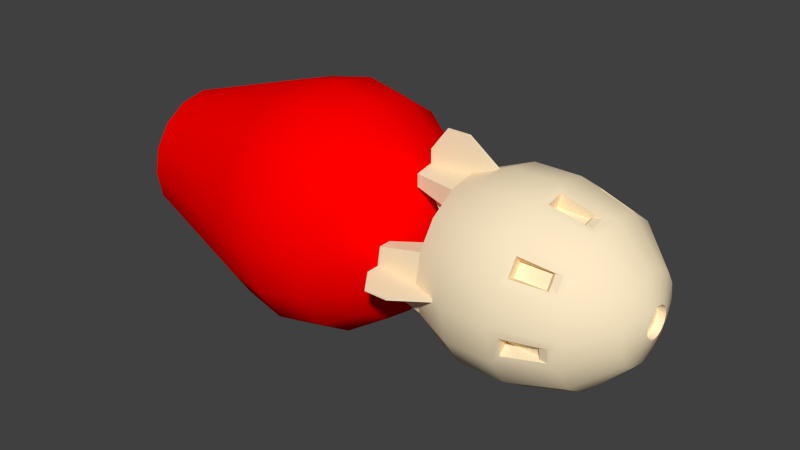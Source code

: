 # Source: rocketweak.blend  (saved by Blender 2.63.17; exported with 4.5.12 LTS)
import bpy
from mathutils import Matrix  # noqa: F401  (used for matrix-valued properties, if any)

bpy.ops.wm.read_factory_settings(use_empty=True)
scene = bpy.context.scene
scene.name = 'Scene'

# ---- collections
col_collection_1 = bpy.data.collections.new('Collection 1'); scene.collection.children.link(col_collection_1)

# ---- materials (node trees are filled in below, after node groups)
mat_vis_textures_projectiles_rocketweak_rocketweakflare = bpy.data.materials.new('vis/textures/projectiles/rocketweak/rocketweakflare')
mat_vis_textures_projectiles_rocketweak_rocketweakflare.alpha_threshold = 0.0
mat_vis_textures_projectiles_rocketweak_rocketweakflare.use_transparent_shadow = False
mat_vis_textures_projectiles_rocketweak_rocketweakflare.diffuse_color = (1.0, 0.0, 0.0, 1.0)
mat_vis_textures_projectiles_rocketweak_rocketweakflare.roughness = 0.5
mat_vis_textures_projectiles_rocketweak_rocketweakflare.specular_intensity = 1.0
mat_vis_textures_projectiles_rocketweak_rocketweakflare.line_color = (0.0, 0.0, 0.0, 1.0)
mat_vis_textures_projectiles_rocketweak_rocketweak = bpy.data.materials.new('vis/textures/projectiles/rocketweak/rocketweak')
mat_vis_textures_projectiles_rocketweak_rocketweak.alpha_threshold = 0.0
mat_vis_textures_projectiles_rocketweak_rocketweak.use_transparent_shadow = False
mat_vis_textures_projectiles_rocketweak_rocketweak.diffuse_color = (1.0, 0.8333, 0.5667, 1.0)
mat_vis_textures_projectiles_rocketweak_rocketweak.roughness = 0.5
mat_vis_textures_projectiles_rocketweak_rocketweak.specular_intensity = 1.0
mat_vis_textures_projectiles_rocketweak_rocketweak.line_color = (0.0, 0.0, 0.0, 1.0)

# ---- material node trees

# ---- world
world_world = bpy.data.worlds.new('World'); scene.world = world_world
world_world.color = (0.05088, 0.05088, 0.05088)
world_world.use_sun_shadow = False
world_world.sun_shadow_jitter_overblur = 0.0
world_world.cycles.sampling_method = 'MANUAL'
world_world.cycles.sample_map_resolution = 256

# ---- meshes
me_rocketweak_rocketweakflare = bpy.data.meshes.new('rocketweak_rocketweakflare')
me_rocketweak_rocketweakflare.from_pydata([(-0.832, -0.5512, -0.08112), (-1.133, -0.5512, -0.08112), (-1.237, -0.7273, -0.08112), (-0.832, -0.6794, -0.08112), (-0.832, -0.6794, -0.2309), (-1.237, -0.7273, -0.2309), (-1.133, -0.5512, -0.2309), (-0.832, -0.5512, -0.2309), (-0.832, -0.9608, -0.398), (-1.456, -0.9221, -0.2388), (-1.456, -0.7533, -0.2388), (-0.832, -0.6794, -0.398), (-0.832, -0.398, 0.9608), (-1.456, -0.2388, 0.9221), (-1.456, -0.2388, 0.7533), (-0.832, -0.398, 0.6794), (-0.832, 1.04, 1.401e-16), (-1.456, 0.9696, 9.475e-17), (-1.456, 0.9221, 0.2388), (-0.832, 0.9608, 0.398), (-0.832, 0.9608, -0.398), (-1.456, 0.9221, -0.2388), (-0.832, 0.398, -0.9608), (-1.456, 0.2388, -0.9221), (-1.456, 0.2388, -0.7533), (-0.832, 0.398, -0.6794), (-0.832, -0.398, -0.6794), (-1.456, -0.2388, -0.7533), (-1.456, -0.2388, -0.9221), (-0.832, -0.398, -0.9608), (-0.832, 0.6794, 0.398), (-1.456, 0.7533, 0.2388), (-1.456, 0.7533, -0.2388), (-0.832, 0.6794, -0.398), (-0.832, 0.398, 0.6794), (-1.456, 0.2388, 0.7533), (-1.456, 0.2388, 0.9221), (-0.832, 0.398, 0.9608), (-0.832, -0.6794, 0.398), (-1.456, -0.7533, 0.2388), (-1.456, -0.9221, 0.2388), (-0.832, -0.9608, 0.398), (0.4193, 1.066, -0.5601), (0.3908, 0.9276, -0.5029), (0.3908, 0.8196, -0.6645), (0.4193, 0.9253, -0.7703), (0.3806, 0.8844, -0.474), (0.3806, 0.7764, -0.6357), (0.8385, 0.8196, -0.6645), (0.7865, 0.7764, -0.6357), (0.7865, 0.8844, -0.474), (0.8385, 0.9276, -0.5029), (0.4193, 0.3575, -1.15), (0.3908, 0.3003, -1.012), (0.3908, 0.1096, -1.049), (0.4193, 0.1096, -1.199), (0.3806, 0.2902, -0.9605), (0.3806, 0.0995, -0.9985), (0.8385, 0.1096, -1.049), (0.7865, 0.0995, -0.9985), (0.7865, 0.2902, -0.9605), (0.8385, 0.3003, -1.012), (0.4193, -0.5601, -1.066), (0.3908, -0.5029, -0.9276), (0.3908, -0.6645, -0.8196), (0.4193, -0.7703, -0.9253), (0.3806, -0.474, -0.8844), (0.3806, -0.6357, -0.7764), (0.8385, -0.6645, -0.8196), (0.7865, -0.6357, -0.7764), (0.7865, -0.474, -0.8844), (0.8385, -0.5029, -0.9276), (0.4193, -1.15, -0.3575), (0.3908, -1.012, -0.3003), (0.3908, -1.049, -0.1096), (0.4193, -1.199, -0.1096), (0.3806, -0.9605, -0.2902), (0.3806, -0.9985, -0.0995), (0.8385, -1.049, -0.1096), (0.7865, -0.9985, -0.0995), (0.7865, -0.9605, -0.2902), (0.8385, -1.012, -0.3003), (0.9327, -0.8196, 0.6645), (0.8385, -0.8196, 0.6645), (0.8385, -0.9276, 0.5029), (0.9327, -0.9276, 0.5029), (0.7865, -0.7764, 0.6357), (0.3806, -0.7764, 0.6357), (0.3806, -0.8844, 0.474), (0.7865, -0.8844, 0.474), (0.4193, -0.3575, 1.15), (0.3908, -0.3003, 1.012), (0.3908, -0.1096, 1.049), (0.4193, -0.1096, 1.199), (0.3806, -0.2902, 0.9605), (0.3806, -0.0995, 0.9985), (0.8385, -0.1096, 1.049), (0.7865, -0.0995, 0.9985), (0.7865, -0.2902, 0.9605), (0.8385, -0.3003, 1.012), (0.9327, 0.6645, 0.8196), (0.8385, 0.6645, 0.8196), (0.8385, 0.5029, 0.9276), (0.9327, 0.5029, 0.9276), (0.7865, 0.6357, 0.7764), (0.3806, 0.6357, 0.7764), (0.3806, 0.474, 0.8844), (0.7865, 0.474, 0.8844), (0.4193, 1.15, 0.3575), (0.3908, 1.012, 0.3003), (0.3908, 1.049, 0.1096), (0.4193, 1.199, 0.1096), (0.3806, 0.9605, 0.2902), (0.3806, 0.9985, 0.0995), (0.8385, 1.049, 0.1096), (0.7865, 0.9985, 0.0995), (0.7865, 0.9605, 0.2902), (0.8385, 1.012, 0.3003), (1.529, 4.384e-17, -0.2039), (1.529, 0.07804, -0.1884), (1.529, 0.1442, -0.1442), (1.529, 0.1884, -0.07804), (1.529, 0.2039, 2.195e-16), (1.529, 0.1884, 0.07804), (1.529, 0.1442, 0.1442), (1.529, 0.07804, 0.1884), (1.529, 6.792e-17, 0.2039), (1.529, -0.07804, 0.1884), (1.529, -0.1442, 0.1442), (1.529, -0.1884, 0.07804), (1.529, -0.2039, 1.896e-16), (1.529, -0.1884, -0.07804), (1.529, -0.1442, -0.1442), (1.529, -0.07804, -0.1884), (-0.4722, -0.02184, -1.175), (-0.8882, -0.008736, -1.487), (-0.8882, 0.008736, -1.487), (-0.4722, 0.02184, -1.175), (-1.429, 0.02184, -1.175), (-1.2, 0.008736, -1.487), (-1.2, -0.008736, -1.487), (-1.429, -0.02184, -1.175), (-0.8882, 1.487, -0.008736), (-1.2, 1.487, -0.008736), (-1.2, 1.487, 0.008736), (-0.8882, 1.487, 0.008736), (-0.8882, -1.487, 0.008736), (-1.2, -1.487, 0.008736), (-1.2, -1.487, -0.008736), (-0.8882, -1.487, -0.008736), (-0.4722, 0.02184, 1.175), (-0.8882, 0.008736, 1.487), (-0.8882, -0.008736, 1.487), (-0.4722, -0.02184, 1.175), (-1.429, -0.02184, 1.175), (-1.2, -0.008736, 1.487), (-1.2, 0.008736, 1.487), (-1.429, 0.02184, 1.175), (-0.832, -0.2309, -0.5512), (-1.133, -0.2309, -0.5512), (-1.237, -0.2309, -0.7273), (-0.832, -0.2309, -0.6794), (-0.832, -0.08112, -0.6794), (-1.237, -0.08112, -0.7273), (-1.133, -0.08112, -0.5512), (-0.832, -0.08112, -0.5512), (-0.832, 0.2309, 0.5512), (-1.133, 0.2309, 0.5512), (-1.237, 0.2309, 0.7273), (-0.832, 0.2309, 0.6794), (-0.832, 0.08112, 0.6794), (-1.237, 0.08112, 0.7273), (-1.133, 0.08112, 0.5512), (-0.832, 0.08112, 0.5512), (-0.832, -0.08112, 0.5512), (-1.133, -0.08112, 0.5512), (-1.237, -0.08112, 0.7273), (-0.832, -0.08112, 0.6794), (-0.832, -0.2309, 0.6794), (-1.237, -0.2309, 0.7273), (-1.133, -0.2309, 0.5512), (-0.832, -0.2309, 0.5512), (-1.133, 0.2309, -0.5512), (-1.237, 0.2309, -0.7273), (-1.237, 0.08112, -0.7273), (-1.133, 0.08112, -0.5512), (-0.832, -0.5512, 0.2309), (-1.133, -0.5512, 0.2309), (-1.237, -0.7273, 0.2309), (-0.832, -0.6794, 0.2309), (-0.832, -0.6794, 0.08112), (-1.237, -0.7273, 0.08112), (-1.133, -0.5512, 0.08112), (-0.832, -0.5512, 0.08112), (-0.832, 0.5512, -0.2309), (-1.133, 0.5512, -0.2309), (-1.237, 0.7273, -0.2309), (-0.832, 0.6794, -0.2309), (-0.832, 0.6794, -0.08112), (-1.237, 0.7273, -0.08112), (-1.133, 0.5512, -0.08112), (-0.832, 0.5512, -0.08112), (-0.832, 0.5512, 0.2309), (-1.133, 0.5512, 0.2309), (-1.133, 0.5512, 0.08112), (-0.832, 0.5512, 0.08112), (-0.832, -1.04, -1.146e-16), (-1.456, -0.9696, -1.32e-16), (-0.832, -1.947e-16, 1.04), (-1.456, -1.768e-16, 0.9696), (-1.456, 2.89e-17, -0.9696), (0.9327, 0.8196, -0.6645), (0.9327, 0.9276, -0.5029), (0.9327, 0.1096, -1.049), (0.9327, 0.3003, -1.012), (0.9327, -0.5029, -0.9276), (0.9327, -0.6645, -0.8196), (0.9327, -1.049, -0.1096), (0.9327, -1.012, -0.3003), (0.4193, -1.066, 0.5601), (0.3908, -0.9276, 0.5029), (0.3908, -0.8196, 0.6645), (0.4193, -0.9253, 0.7703), (0.9327, -0.1096, 1.049), (0.9327, -0.3003, 1.012), (0.4193, 0.5601, 1.066), (0.4193, 0.7703, 0.9253), (0.3908, 0.5029, 0.9276), (0.3908, 0.6645, 0.8196), (0.9327, 1.049, 0.1096), (0.9327, 1.012, 0.3003), (1.633, -0.07804, -0.1884), (1.633, -0.1442, -0.1442), (1.633, 4.384e-17, -0.2039), (1.633, 0.07804, -0.1884), (1.633, 0.1442, -0.1442), (1.633, 0.1884, -0.07804), (1.633, 0.2039, 1.768e-16), (1.633, 0.1884, 0.07804), (1.633, 0.1442, 0.1442), (1.633, 0.07804, 0.1884), (1.633, 6.792e-17, 0.2039), (1.633, -0.07804, 0.1884), (1.633, -0.1442, 0.1442), (1.633, -0.1884, 0.07804), (1.633, -0.2039, 1.469e-16), (1.633, -0.1884, -0.07804), (-0.4722, 1.175, -0.02184), (-1.003, 0.9464, -0.02184), (-1.429, 0.9464, -0.02184), (-1.429, 1.175, -0.02184), (-0.4722, 1.175, 0.02184), (-1.429, 1.175, 0.02184), (-1.429, 0.9464, 0.02184), (-1.003, 0.9464, 0.02184), (-0.4722, -1.175, -0.02184), (-1.429, -1.175, -0.02184), (-0.4722, -1.175, 0.02184), (-1.003, -0.9464, 0.02184), (-1.429, -0.9464, 0.02184), (-1.429, -1.175, 0.02184), (-1.429, -0.9464, -0.02184), (-1.003, -0.9464, -0.02184), (-1.003, 0.02184, 0.9464), (-1.429, 0.02184, 0.9464), (-1.429, -0.02184, 0.9464), (-1.003, -0.02184, 0.9464), (-1.237, 0.7273, 0.08112), (-0.832, 0.6794, 0.08112), (-0.832, 0.6794, 0.2309), (-1.237, 0.7273, 0.2309), (-0.832, -6.729e-17, -1.04), (-1.003, -0.02184, -0.9464), (-1.429, -0.02184, -0.9464), (-1.429, 0.02184, -0.9464), (-1.003, 0.02184, -0.9464), (-0.832, 0.08112, -0.5512), (-0.832, 0.08112, -0.6794), (-0.832, 0.2309, -0.6794), (-0.832, 0.2309, -0.5512), (-0.832, -0.7354, -0.7354), (-0.832, -0.7354, 0.7354), (-0.832, 0.7354, 0.7354), (-0.832, 0.7354, -0.7354), (1.04, 0.9608, -0.398), (0.312, 1.157, -0.4791), (0.312, 1.252, 1.78e-16), (1.04, 1.04, 3.43e-16), (1.517, 0.5202, -0.2155), (1.517, 0.3982, -0.3982), (1.04, 0.7354, -0.7354), (1.517, 0.2155, -0.5202), (1.04, 0.398, -0.9608), (-0.312, 4.294e-18, -1.252), (-0.312, -0.4791, -1.157), (-0.312, -0.8854, -0.8854), (-0.312, -1.157, -0.4791), (-0.312, -1.252, -8.279e-17), (-0.312, -1.157, 0.4791), (-0.312, -0.8854, 0.8854), (-0.312, -0.4791, 1.157), (-0.312, -1.831e-16, 1.252), (-0.312, 0.4791, 1.157), (-0.312, 0.8854, 0.8854), (-0.312, 1.157, 0.4791), (-0.312, 1.252, 2.019e-16), (-0.312, 1.157, -0.4791), (-0.312, 0.8854, -0.8854), (-0.312, 0.4791, -1.157), (0.312, 0.8854, -0.8854), (0.312, 0.4791, -1.157), (0.312, 1.157, 0.4791), (0.312, 0.8854, 0.8854), (0.312, 0.4791, 1.157), (0.312, -2.884e-16, 1.252), (0.312, -0.4791, 1.157), (0.312, -0.8854, 0.8854), (0.312, -1.157, 0.4791), (0.312, -1.252, -6.019e-16), (0.312, -1.157, -0.4791), (0.312, -0.8854, -0.8854), (0.312, -0.4791, -1.157), (0.312, 3.662e-16, -1.252), (1.517, 1.503e-16, -0.5631), (1.04, 3.595e-16, -1.04), (1.517, -0.2155, -0.5202), (1.04, -0.398, -0.9608), (1.517, -0.3982, -0.3982), (1.04, -0.7354, -0.7354), (1.517, -0.5202, -0.2155), (1.04, -0.9608, -0.398), (1.517, -0.5631, 1.319e-17), (1.04, -1.04, -3.91e-16), (1.517, -0.5202, 0.2155), (1.04, -0.9608, 0.398), (1.517, -0.3982, 0.3982), (1.04, -0.7354, 0.7354), (1.517, -0.2155, 0.5202), (1.04, -0.398, 0.9608), (1.517, -3.156e-17, 0.5631), (1.04, -2.471e-16, 1.04), (1.517, 0.2155, 0.5202), (1.04, 0.398, 0.9608), (1.517, 0.3982, 0.3982), (1.04, 0.7354, 0.7354), (1.517, 0.5202, 0.2155), (1.04, 0.9608, 0.398), (1.517, 0.5631, 2.641e-16), (-5.481, -3.657e-15, -0.9413), (-3.572, -3.662e-15, -1.537), (-3.572, -0.5883, -1.42), (-5.481, -0.3602, -0.8696), (-5.481, 0.3602, -0.8696), (-3.572, 0.5883, -1.42), (-5.481, 0.6656, -0.6656), (-3.572, 1.087, -1.087), (-5.481, 0.8696, -0.3602), (-3.572, 1.42, -0.5883), (-5.481, 0.9413, -5.14e-16), (-3.572, 1.537, -4.47e-16), (-5.481, 0.8696, 0.3602), (-3.572, 1.42, 0.5883), (-5.481, 0.6656, 0.6656), (-3.572, 1.087, 1.087), (-5.481, 0.3602, 0.8696), (-3.572, 0.5883, 1.42), (-5.481, -3.657e-15, 0.9413), (-3.572, -3.662e-15, 1.537), (-5.481, -0.3602, 0.8696), (-3.572, -0.5883, 1.42), (-5.481, -0.6656, 0.6656), (-3.572, -1.087, 1.087), (-5.481, -0.8696, 0.3602), (-3.572, -1.42, 0.5883), (-5.481, -0.9413, -2.834e-16), (-3.572, -1.537, -7.048e-17), (-5.481, -0.8696, -0.3602), (-3.572, -1.42, -0.5883), (-5.481, -0.6656, -0.6656), (-3.572, -1.087, -1.087), (-2.935, -3.662e-15, -1.664), (-2.935, -0.6368, -1.537), (-2.935, 0.6368, -1.537), (-2.935, 1.177, -1.177), (-2.935, 1.537, -0.6368), (-2.935, 1.664, -4.158e-16), (-2.935, 1.537, 0.6368), (-2.935, 1.177, 1.177), (-2.935, 0.6368, 1.537), (-2.935, -3.662e-15, 1.664), (-2.935, -0.6368, 1.537), (-2.935, -1.177, 1.177), (-2.935, -1.537, 0.6368), (-2.935, -1.664, -8.219e-18), (-2.935, -1.537, -0.6368), (-2.935, -1.177, -1.177), (-2.298, -3.662e-15, -1.537), (-2.298, -0.5883, -1.42), (-2.298, 0.5883, -1.42), (-2.298, 1.087, -1.087), (-2.298, 1.42, -0.5883), (-2.298, 1.537, -3.69e-16), (-2.298, 1.42, 0.5883), (-2.298, 1.087, 1.087), (-2.298, 0.5883, 1.42), (-2.298, -3.662e-15, 1.537), (-2.298, -0.5883, 1.42), (-2.298, -1.087, 1.087), (-2.298, -1.42, 0.5883), (-2.298, -1.537, 7.505e-18), (-2.298, -1.42, -0.5883), (-2.298, -1.087, -1.087), (-1.759, -3.662e-15, -1.177), (-1.759, -0.4503, -1.087), (-1.759, 0.4503, -1.087), (-1.759, 0.832, -0.832), (-1.759, 1.087, -0.4503), (-1.759, 1.177, -3.139e-16), (-1.759, 1.087, 0.4503), (-1.759, 0.832, 0.832), (-1.759, 0.4503, 1.087), (-1.759, -3.662e-15, 1.177), (-1.759, -0.4503, 1.087), (-1.759, -0.832, 0.832), (-1.759, -1.087, 0.4503), (-1.759, -1.177, -2.57e-17), (-1.759, -1.087, -0.4503), (-1.759, -0.832, -0.832), (-1.398, -3.662e-15, -0.6368), (-1.398, -0.2437, -0.5883), (-1.398, 0.2437, -0.5883), (-1.398, 0.4503, -0.4503), (-1.398, 0.5883, -0.2437), (-1.398, 0.6368, -2.587e-16), (-1.398, 0.5883, 0.2437), (-1.398, 0.4503, 0.4503), (-1.398, 0.2437, 0.5883), (-1.398, -3.662e-15, 0.6368), (-1.398, -0.2437, 0.5883), (-1.398, -0.4503, 0.4503), (-1.398, -0.5883, 0.2437), (-1.398, -0.6368, -1.028e-16), (-1.398, -0.5883, -0.2437), (-1.398, -0.4503, -0.4503), (-1.271, -3.662e-15, -2.12e-16), (-1.859, 3.622e-17, -0.4457), (-2.112, 3.622e-17, -0.8236), (-2.112, 0.3152, -0.7609), (-1.859, 0.1706, -0.4118), (-1.77, 3.622e-17, -3.348e-16), (-1.859, -0.1706, -0.4118), (-2.112, -0.3152, -0.7609), (-1.859, -0.3152, -0.3152), (-2.112, -0.5824, -0.5824), (-1.859, -0.4118, -0.1706), (-2.112, -0.7609, -0.3152), (-1.859, -0.4457, -3.676e-16), (-2.112, -0.8236, -4.062e-16), (-1.859, -0.4118, 0.1706), (-2.112, -0.7609, 0.3152), (-1.859, -0.3152, 0.3152), (-2.112, -0.5824, 0.5824), (-1.859, -0.1706, 0.4118), (-2.112, -0.3152, 0.7609), (-1.859, 3.622e-17, 0.4457), (-2.112, 3.622e-17, 0.8236), (-1.859, 0.1706, 0.4118), (-2.112, 0.3152, 0.7609), (-1.859, 0.3152, 0.3152), (-2.112, 0.5824, 0.5824), (-1.859, 0.4118, 0.1706), (-2.112, 0.7609, 0.3152), (-1.859, 0.4457, -2.584e-16), (-2.112, 0.8236, -2.044e-16), (-1.859, 0.4118, -0.1706), (-2.112, 0.7609, -0.3152), (-1.859, 0.3152, -0.3152), (-2.112, 0.5824, -0.5824), (-2.489, 3.622e-17, -1.076), (-2.489, 0.4118, -0.9942), (-2.489, -0.4118, -0.9942), (-2.489, -0.7609, -0.7609), (-2.489, -0.9942, -0.4118), (-2.489, -1.076, -4.448e-16), (-2.489, -0.9942, 0.4118), (-2.489, -0.7609, 0.7609), (-2.489, -0.4118, 0.9942), (-2.489, 3.622e-17, 1.076), (-2.489, 0.4118, 0.9942), (-2.489, 0.7609, 0.7609), (-2.489, 0.9942, 0.4118), (-2.489, 1.076, -1.812e-16), (-2.489, 0.9942, -0.4118), (-2.489, 0.7609, -0.7609), (-2.935, 3.622e-17, -1.165), (-2.935, 0.4457, -1.076), (-2.935, -0.4457, -1.076), (-2.935, -0.8236, -0.8236), (-2.935, -1.076, -0.4457), (-2.935, -1.165, -4.775e-16), (-2.935, -1.076, 0.4457), (-2.935, -0.8236, 0.8236), (-2.935, -0.4457, 1.076), (-2.935, 3.622e-17, 1.165), (-2.935, 0.4457, 1.076), (-2.935, 0.8236, 0.8236), (-2.935, 1.076, 0.4457), (-2.935, 1.165, -1.922e-16), (-2.935, 1.076, -0.4457), (-2.935, 0.8236, -0.8236), (-3.381, 3.622e-17, -1.076), (-3.381, 0.4118, -0.9942), (-3.381, -0.4118, -0.9942), (-3.381, -0.7609, -0.7609), (-3.381, -0.9942, -0.4118), (-3.381, -1.076, -4.994e-16), (-3.381, -0.9942, 0.4118), (-3.381, -0.7609, 0.7609), (-3.381, -0.4118, 0.9942), (-3.381, 3.622e-17, 1.076), (-3.381, 0.4118, 0.9942), (-3.381, 0.7609, 0.7609), (-3.381, 0.9942, 0.4118), (-3.381, 1.076, -2.358e-16), (-3.381, 0.9942, -0.4118), (-3.381, 0.7609, -0.7609), (-3.759, 3.622e-17, -0.8236), (-3.759, 0.3152, -0.7609), (-3.759, -0.3152, -0.7609), (-3.759, -0.5824, -0.5824), (-3.759, -0.7609, -0.3152), (-3.759, -0.8236, -5.07e-16), (-3.759, -0.7609, 0.3152), (-3.759, -0.5824, 0.5824), (-3.759, -0.3152, 0.7609), (-3.759, 3.622e-17, 0.8236), (-3.759, 0.3152, 0.7609), (-3.759, 0.5824, 0.5824), (-3.759, 0.7609, 0.3152), (-3.759, 0.8236, -3.053e-16), (-3.759, 0.7609, -0.3152), (-3.759, 0.5824, -0.5824), (-4.011, 3.622e-17, -0.4457), (-4.011, 0.1706, -0.4118), (-4.011, -0.1706, -0.4118), (-4.011, -0.3152, -0.3152), (-4.011, -0.4118, -0.1706), (-4.011, -0.4457, -4.994e-16), (-4.011, -0.4118, 0.1706), (-4.011, -0.3152, 0.3152), (-4.011, -0.1706, 0.4118), (-4.011, 3.622e-17, 0.4457), (-4.011, 0.1706, 0.4118), (-4.011, 0.3152, 0.3152), (-4.011, 0.4118, 0.1706), (-4.011, 0.4457, -3.902e-16), (-4.011, 0.4118, -0.1706), (-4.011, 0.3152, -0.3152), (-4.1, 3.622e-17, -4.775e-16)], [], [(0, 1, 2, 3), (4, 5, 6, 7), (8, 9, 10, 11), (12, 13, 14, 15), (16, 17, 18, 19), (20, 21, 17, 16), (22, 23, 24, 25), (26, 27, 28, 29), (30, 31, 32, 33), (34, 35, 36, 37), (38, 39, 40, 41), (42, 43, 44, 45), (43, 46, 47, 44), (48, 49, 50, 51), (52, 53, 54, 55), (53, 56, 57, 54), (58, 59, 60, 61), (62, 63, 64, 65), (63, 66, 67, 64), (68, 69, 70, 71), (72, 73, 74, 75), (73, 76, 77, 74), (78, 79, 80, 81), (82, 83, 84, 85), (86, 87, 88, 89), (90, 91, 92, 93), (91, 94, 95, 92), (96, 97, 98, 99), (100, 101, 102, 103), (104, 105, 106, 107), (108, 109, 110, 111), (109, 112, 113, 110), (114, 115, 116, 117), (134, 135, 136, 137), (138, 139, 140, 141), (142, 143, 144, 145), (146, 147, 148, 149), (150, 151, 152, 153), (154, 155, 156, 157), (158, 159, 160, 161), (162, 163, 164, 165), (166, 167, 168, 169), (170, 171, 172, 173), (174, 175, 176, 177), (178, 179, 180, 181), (182, 183, 184, 185), (186, 187, 188, 189), (190, 191, 192, 193), (194, 195, 196, 197), (198, 199, 200, 201), (202, 203, 204, 205), (6, 5, 2, 1), (206, 207, 9, 8), (41, 40, 207, 206), (208, 209, 13, 12), (37, 36, 209, 208), (19, 18, 31, 30), (33, 32, 21, 20), (15, 14, 35, 34), (11, 10, 39, 38), (211, 48, 51, 212), (49, 47, 46, 50), (213, 58, 61, 214), (59, 57, 56, 60), (215, 71, 62), (65, 68, 216), (62, 71, 63), (64, 68, 65), (64, 67, 69, 68), (71, 70, 66, 63), (217, 78, 81, 218), (79, 77, 76, 80), (219, 220, 221, 222), (220, 88, 87, 221), (83, 86, 89, 84), (223, 96, 99, 224), (97, 95, 94, 98), (103, 102, 225), (226, 101, 100), (225, 102, 227), (228, 101, 226), (228, 105, 104, 101), (102, 107, 106, 227), (229, 114, 117, 230), (115, 113, 112, 116), (231, 133, 132, 232), (233, 118, 133, 231), (234, 119, 118, 233), (235, 120, 119, 234), (236, 121, 120, 235), (237, 122, 121, 236), (238, 123, 122, 237), (239, 124, 123, 238), (240, 125, 124, 239), (241, 126, 125, 240), (242, 127, 126, 241), (243, 128, 127, 242), (244, 129, 128, 243), (245, 130, 129, 244), (246, 131, 130, 245), (232, 132, 131, 246), (135, 140, 139, 136), (247, 248, 249, 250), (251, 145, 144, 252), (250, 143, 142, 247), (252, 253, 254, 251), (255, 149, 148, 256), (257, 258, 259, 260), (256, 261, 262, 255), (260, 147, 146, 257), (150, 263, 264, 157), (153, 152, 155, 154), (157, 156, 151, 150), (154, 265, 266, 153), (172, 171, 168, 167), (180, 179, 176, 175), (192, 191, 188, 187), (200, 199, 196, 195), (205, 204, 267, 268), (269, 270, 203, 202), (1, 0, 7, 6), (271, 210, 23, 22), (29, 28, 210, 271), (25, 24, 27, 26), (212, 51, 42), (45, 48, 211), (42, 51, 43), (44, 48, 45), (44, 47, 49, 48), (51, 50, 46, 43), (214, 61, 52), (55, 58, 213), (52, 61, 53), (54, 58, 55), (54, 57, 59, 58), (61, 60, 56, 53), (216, 68, 71, 215), (69, 67, 66, 70), (218, 81, 72), (75, 78, 217), (72, 81, 73), (74, 78, 75), (74, 77, 79, 78), (81, 80, 76, 73), (85, 84, 219), (222, 83, 82), (219, 84, 220), (221, 83, 222), (221, 87, 86, 83), (84, 89, 88, 220), (224, 99, 90), (93, 96, 223), (90, 99, 91), (92, 96, 93), (92, 95, 97, 96), (99, 98, 94, 91), (225, 227, 228, 226), (227, 106, 105, 228), (101, 104, 107, 102), (230, 117, 108), (111, 114, 229), (108, 117, 109), (110, 114, 111), (110, 113, 115, 114), (117, 116, 112, 109), (137, 136, 139, 138), (134, 272, 273, 141), (138, 274, 275, 137), (141, 140, 135, 134), (247, 142, 145, 251), (253, 252, 250, 249), (257, 146, 149, 255), (256, 148, 147, 260), (265, 154, 157, 264), (151, 156, 155, 152), (164, 163, 160, 159), (173, 172, 167, 166), (181, 180, 175, 174), (276, 185, 184, 277), (278, 183, 182, 279), (193, 192, 187, 186), (203, 270, 267, 204), (274, 138, 141, 273), (252, 144, 143, 250), (261, 256, 260, 259), (165, 164, 159, 158), (279, 182, 185, 276), (201, 200, 195, 194), (284, 285, 286, 287), (284, 212, 42, 285), (284, 288, 289, 290), (290, 211, 212, 284), (290, 289, 291, 292), (271, 293, 294, 29), (29, 294, 295, 280), (280, 295, 296, 8), (8, 296, 297, 206), (206, 297, 298, 41), (41, 298, 299, 281), (281, 299, 300, 12), (12, 300, 301, 208), (208, 301, 302, 37), (37, 302, 303, 282), (282, 303, 304, 19), (19, 304, 305, 16), (16, 305, 306, 20), (20, 306, 307, 283), (283, 307, 308, 22), (22, 308, 293, 271), (308, 307, 309, 310), (309, 45, 211, 290), (307, 306, 285, 309), (285, 42, 45, 309), (306, 305, 286, 285), (305, 304, 311, 286), (304, 303, 312, 311), (303, 302, 313, 312), (302, 301, 314, 313), (301, 300, 315, 314), (300, 299, 316, 315), (299, 298, 317, 316), (298, 297, 318, 317), (297, 296, 319, 318), (296, 295, 320, 319), (295, 294, 321, 320), (294, 293, 322, 321), (292, 310, 309, 290), (292, 214, 52, 310), (292, 291, 323, 324), (324, 213, 214, 292), (324, 323, 325, 326), (322, 55, 213, 324), (310, 322, 293, 308), (310, 52, 55, 322), (326, 321, 322, 324), (326, 215, 62, 321), (326, 325, 327, 328), (328, 216, 215, 326), (328, 327, 329, 330), (320, 65, 216, 328), (321, 62, 65, 320), (330, 319, 320, 328), (330, 218, 72, 319), (330, 329, 331, 332), (332, 217, 218, 330), (332, 331, 333, 334), (318, 75, 217, 332), (319, 72, 75, 318), (334, 317, 318, 332), (334, 85, 219, 317), (334, 333, 335, 336), (336, 82, 85, 334), (336, 335, 337, 338), (316, 222, 82, 336), (317, 219, 222, 316), (338, 315, 316, 336), (338, 224, 90, 315), (338, 337, 339, 340), (340, 223, 224, 338), (340, 339, 341, 342), (314, 93, 223, 340), (315, 90, 93, 314), (342, 313, 314, 340), (342, 103, 225, 313), (342, 341, 343, 344), (344, 100, 103, 342), (344, 343, 345, 346), (312, 226, 100, 344), (313, 225, 226, 312), (346, 311, 312, 344), (346, 230, 108, 311), (346, 345, 347, 287), (287, 229, 230, 346), (287, 347, 288, 284), (286, 111, 229, 287), (311, 108, 111, 286), (323, 291, 234, 233), (291, 289, 235, 234), (289, 288, 236, 235), (288, 347, 237, 236), (347, 345, 238, 237), (345, 343, 239, 238), (343, 341, 240, 239), (341, 339, 241, 240), (339, 337, 242, 241), (337, 335, 243, 242), (335, 333, 244, 243), (333, 331, 245, 244), (331, 329, 246, 245), (329, 327, 232, 246), (327, 325, 231, 232), (233, 231, 325, 323), (38, 15, 34), (38, 34, 30), (11, 38, 30), (11, 30, 33), (26, 11, 33), (26, 33, 25), (25, 33, 20), (25, 20, 283), (22, 25, 283), (34, 37, 282), (34, 282, 19), (30, 34, 19), (281, 12, 15), (41, 281, 15), (41, 15, 38), (280, 8, 11), (280, 11, 26), (280, 26, 29), (13, 209, 36), (14, 13, 36), (14, 36, 35), (32, 31, 18), (32, 18, 17), (32, 17, 21), (207, 40, 39), (207, 39, 10), (9, 207, 10), (28, 27, 24), (28, 24, 23), (210, 28, 23), (125, 126, 127), (125, 127, 128), (124, 125, 128), (124, 128, 129), (123, 124, 129), (123, 129, 130), (122, 123, 130), (121, 122, 130), (121, 130, 131), (121, 131, 132), (120, 121, 132), (120, 132, 133), (119, 120, 133), (119, 133, 118), (348, 349, 350, 351), (349, 348, 352, 353), (354, 355, 353, 352), (356, 357, 355, 354), (358, 359, 357, 356), (360, 361, 359, 358), (362, 363, 361, 360), (364, 365, 363, 362), (366, 367, 365, 364), (368, 369, 367, 366), (370, 371, 369, 368), (372, 373, 371, 370), (374, 375, 373, 372), (376, 377, 375, 374), (378, 379, 377, 376), (351, 350, 379, 378), (349, 380, 381, 350), (353, 382, 380, 349), (355, 383, 382, 353), (357, 384, 383, 355), (359, 385, 384, 357), (361, 386, 385, 359), (363, 387, 386, 361), (365, 388, 387, 363), (367, 389, 388, 365), (369, 390, 389, 367), (371, 391, 390, 369), (373, 392, 391, 371), (375, 393, 392, 373), (377, 394, 393, 375), (379, 395, 394, 377), (350, 381, 395, 379), (380, 396, 397, 381), (382, 398, 396, 380), (383, 399, 398, 382), (384, 400, 399, 383), (385, 401, 400, 384), (386, 402, 401, 385), (387, 403, 402, 386), (388, 404, 403, 387), (389, 405, 404, 388), (390, 406, 405, 389), (391, 407, 406, 390), (392, 408, 407, 391), (393, 409, 408, 392), (394, 410, 409, 393), (395, 411, 410, 394), (381, 397, 411, 395), (396, 412, 413, 397), (398, 414, 412, 396), (399, 415, 414, 398), (400, 416, 415, 399), (401, 417, 416, 400), (402, 418, 417, 401), (403, 419, 418, 402), (404, 420, 419, 403), (405, 421, 420, 404), (406, 422, 421, 405), (407, 423, 422, 406), (408, 424, 423, 407), (409, 425, 424, 408), (410, 426, 425, 409), (411, 427, 426, 410), (397, 413, 427, 411), (412, 428, 429, 413), (414, 430, 428, 412), (415, 431, 430, 414), (416, 432, 431, 415), (417, 433, 432, 416), (418, 434, 433, 417), (419, 435, 434, 418), (420, 436, 435, 419), (421, 437, 436, 420), (422, 438, 437, 421), (423, 439, 438, 422), (424, 440, 439, 423), (425, 441, 440, 424), (426, 442, 441, 425), (427, 443, 442, 426), (413, 429, 443, 427), (428, 444, 429), (430, 444, 428), (431, 444, 430), (432, 444, 431), (433, 444, 432), (434, 444, 433), (435, 444, 434), (436, 444, 435), (437, 444, 436), (438, 444, 437), (439, 444, 438), (440, 444, 439), (441, 444, 440), (442, 444, 441), (443, 444, 442), (429, 444, 443), (445, 446, 447, 448), (445, 449, 450), (450, 451, 446, 445), (450, 449, 452), (452, 453, 451, 450), (452, 449, 454), (454, 455, 453, 452), (454, 449, 456), (456, 457, 455, 454), (456, 449, 458), (458, 459, 457, 456), (458, 449, 460), (460, 461, 459, 458), (460, 449, 462), (462, 463, 461, 460), (462, 449, 464), (464, 465, 463, 462), (464, 449, 466), (466, 467, 465, 464), (466, 449, 468), (468, 469, 467, 466), (468, 449, 470), (470, 471, 469, 468), (470, 449, 472), (472, 473, 471, 470), (472, 449, 474), (474, 475, 473, 472), (474, 449, 476), (476, 477, 475, 474), (476, 449, 448), (448, 447, 477, 476), (448, 449, 445), (446, 478, 479, 447), (451, 480, 478, 446), (453, 481, 480, 451), (455, 482, 481, 453), (457, 483, 482, 455), (459, 484, 483, 457), (461, 485, 484, 459), (463, 486, 485, 461), (465, 487, 486, 463), (467, 488, 487, 465), (469, 489, 488, 467), (471, 490, 489, 469), (473, 491, 490, 471), (475, 492, 491, 473), (477, 493, 492, 475), (447, 479, 493, 477), (478, 494, 495, 479), (480, 496, 494, 478), (481, 497, 496, 480), (482, 498, 497, 481), (483, 499, 498, 482), (484, 500, 499, 483), (485, 501, 500, 484), (486, 502, 501, 485), (487, 503, 502, 486), (488, 504, 503, 487), (489, 505, 504, 488), (490, 506, 505, 489), (491, 507, 506, 490), (492, 508, 507, 491), (493, 509, 508, 492), (479, 495, 509, 493), (494, 510, 511, 495), (496, 512, 510, 494), (497, 513, 512, 496), (498, 514, 513, 497), (499, 515, 514, 498), (500, 516, 515, 499), (501, 517, 516, 500), (502, 518, 517, 501), (503, 519, 518, 502), (504, 520, 519, 503), (505, 521, 520, 504), (506, 522, 521, 505), (507, 523, 522, 506), (508, 524, 523, 507), (509, 525, 524, 508), (495, 511, 525, 509), (510, 526, 527, 511), (512, 528, 526, 510), (513, 529, 528, 512), (514, 530, 529, 513), (515, 531, 530, 514), (516, 532, 531, 515), (517, 533, 532, 516), (518, 534, 533, 517), (519, 535, 534, 518), (520, 536, 535, 519), (521, 537, 536, 520), (522, 538, 537, 521), (523, 539, 538, 522), (524, 540, 539, 523), (525, 541, 540, 524), (511, 527, 541, 525), (526, 542, 543, 527), (528, 544, 542, 526), (529, 545, 544, 528), (530, 546, 545, 529), (531, 547, 546, 530), (532, 548, 547, 531), (533, 549, 548, 532), (534, 550, 549, 533), (535, 551, 550, 534), (536, 552, 551, 535), (537, 553, 552, 536), (538, 554, 553, 537), (539, 555, 554, 538), (540, 556, 555, 539), (541, 557, 556, 540), (527, 543, 557, 541), (542, 558, 543), (544, 558, 542), (545, 558, 544), (546, 558, 545), (547, 558, 546), (548, 558, 547), (549, 558, 548), (550, 558, 549), (551, 558, 550), (552, 558, 551), (553, 558, 552), (554, 558, 553), (555, 558, 554), (556, 558, 555), (557, 558, 556), (543, 558, 557)])
me_rocketweak_rocketweakflare.polygons.foreach_set('use_smooth', [True] * 560)
me_rocketweak_rocketweakflare.polygons.foreach_set('material_index', [1, 1, 1, 1, 1, 1, 1, 1, 1, 1, 1, 1, 1, 1, 1, 1, 1, 1, 1, 1, 1, 1, 1, 1, 1, 1, 1, 1, 1, 1, 1, 1, 1, 1, 1, 1, 1, 1, 1, 1, 1, 1, 1, 1, 1, 1, 1, 1, 1, 1, 1, 1, 1, 1, 1, 1, 1, 1, 1, 1, 1, 1, 1, 1, 1, 1, 1, 1, 1, 1, 1, 1, 1, 1, 1, 1, 1, 1, 1, 1, 1, 1, 1, 1, 1, 1, 1, 1, 1, 1, 1, 1, 1, 1, 1, 1, 1, 1, 1, 1, 1, 1, 1, 1, 1, 1, 1, 1, 1, 1, 1, 1, 1, 1, 1, 1, 1, 1, 1, 1, 1, 1, 1, 1, 1, 1, 1, 1, 1, 1, 1, 1, 1, 1, 1, 1, 1, 1, 1, 1, 1, 1, 1, 1, 1, 1, 1, 1, 1, 1, 1, 1, 1, 1, 1, 1, 1, 1, 1, 1, 1, 1, 1, 1, 1, 1, 1, 1, 1, 1, 1, 1, 1, 1, 1, 1, 1, 1, 1, 1, 1, 1, 1, 1, 1, 1, 1, 1, 1, 1, 1, 1, 1, 1, 1, 1, 1, 1, 1, 1, 1, 1, 1, 1, 1, 1, 1, 1, 1, 1, 1, 1, 1, 1, 1, 1, 1, 1, 1, 1, 1, 1, 1, 1, 1, 1, 1, 1, 1, 1, 1, 1, 1, 1, 1, 1, 1, 1, 1, 1, 1, 1, 1, 1, 1, 1, 1, 1, 1, 1, 1, 1, 1, 1, 1, 1, 1, 1, 1, 1, 1, 1, 1, 1, 1, 1, 1, 1, 1, 1, 1, 1, 1, 1, 1, 1, 1, 1, 1, 1, 1, 1, 1, 1, 1, 1, 1, 1, 1, 1, 1, 1, 1, 1, 1, 1, 1, 1, 1, 1, 1, 1, 1, 1, 1, 1, 1, 1, 1, 1, 1, 1, 1, 1, 1, 1, 1, 1, 1, 1, 1, 1, 1, 1, 1, 1, 1, 1, 1, 1, 1, 1, 1, 1, 1, 1, 0, 0, 0, 0, 0, 0, 0, 0, 0, 0, 0, 0, 0, 0, 0, 0, 0, 0, 0, 0, 0, 0, 0, 0, 0, 0, 0, 0, 0, 0, 0, 0, 0, 0, 0, 0, 0, 0, 0, 0, 0, 0, 0, 0, 0, 0, 0, 0, 0, 0, 0, 0, 0, 0, 0, 0, 0, 0, 0, 0, 0, 0, 0, 0, 0, 0, 0, 0, 0, 0, 0, 0, 0, 0, 0, 0, 0, 0, 0, 0, 0, 0, 0, 0, 0, 0, 0, 0, 0, 0, 0, 0, 0, 0, 0, 0, 0, 0, 0, 0, 0, 0, 0, 0, 0, 0, 0, 0, 0, 0, 0, 0, 0, 0, 0, 0, 0, 0, 0, 0, 0, 0, 0, 0, 0, 0, 0, 0, 0, 0, 0, 0, 0, 0, 0, 0, 0, 0, 0, 0, 0, 0, 0, 0, 0, 0, 0, 0, 0, 0, 0, 0, 0, 0, 0, 0, 0, 0, 0, 0, 0, 0, 0, 0, 0, 0, 0, 0, 0, 0, 0, 0, 0, 0, 0, 0, 0, 0, 0, 0, 0, 0, 0, 0, 0, 0, 0, 0, 0, 0, 0, 0, 0, 0, 0, 0, 0, 0, 0, 0, 0, 0, 0, 0, 0, 0, 0, 0, 0, 0, 0, 0, 0, 0, 0, 0, 0, 0, 0, 0, 0, 0, 0, 0])
_k = set([(0, 1), (0, 3), (0, 7), (1, 2), (1, 6), (2, 3), (2, 5), (4, 5), (4, 7), (5, 6), (6, 7), (8, 9), (8, 11), (8, 206), (8, 280), (9, 10), (9, 207), (10, 11), (10, 39), (11, 38), (12, 13), (12, 15), (12, 208), (12, 281), (13, 14), (13, 209), (14, 15), (14, 35), (15, 34), (16, 19), (16, 20), (17, 18), (17, 21), (18, 19), (18, 31), (19, 30), (19, 282), (20, 21), (20, 33), (20, 283), (21, 32), (22, 23), (22, 25), (22, 271), (22, 283), (23, 24), (23, 210), (24, 25), (24, 27), (25, 26), (26, 27), (26, 29), (27, 28), (28, 29), (28, 210), (29, 271), (29, 280), (30, 31), (30, 33), (31, 32), (32, 33), (34, 35), (34, 37), (35, 36), (36, 37), (36, 209), (37, 208), (37, 282), (38, 39), (38, 41), (39, 40), (40, 41), (40, 207), (41, 206), (41, 281), (42, 43), (42, 45), (42, 212), (43, 46), (44, 45), (44, 47), (45, 211), (46, 47), (46, 50), (47, 49), (48, 49), (48, 51), (48, 211), (49, 50), (50, 51), (51, 212), (52, 53), (52, 55), (52, 214), (53, 56), (54, 55), (54, 57), (55, 213), (56, 57), (56, 60), (57, 59), (58, 59), (58, 61), (58, 213), (59, 60), (60, 61), (61, 214), (62, 63), (62, 65), (62, 215), (63, 66), (64, 65), (64, 67), (65, 216), (66, 67), (66, 70), (67, 69), (68, 69), (68, 71), (68, 216), (69, 70), (70, 71), (71, 215), (72, 73), (72, 75), (72, 218), (73, 76), (74, 75), (74, 77), (75, 217), (76, 77), (76, 80), (77, 79), (78, 79), (78, 81), (78, 217), (79, 80), (80, 81), (81, 218), (82, 83), (82, 85), (82, 222), (83, 84), (83, 86), (84, 85), (84, 89), (85, 219), (86, 87), (86, 89), (87, 88), (87, 221), (88, 89), (88, 220), (90, 91), (90, 93), (90, 224), (91, 94), (92, 93), (92, 95), (93, 223), (94, 95), (94, 98), (95, 97), (96, 97), (96, 99), (96, 223), (97, 98), (98, 99), (99, 224), (100, 101), (100, 103), (100, 226), (101, 102), (101, 104), (102, 103), (102, 107), (103, 225), (104, 105), (104, 107), (105, 106), (105, 228), (106, 107), (106, 227), (108, 109), (108, 111), (108, 230), (109, 112), (110, 111), (110, 113), (111, 229), (112, 113), (112, 116), (113, 115), (114, 115), (114, 117), (114, 229), (115, 116), (116, 117), (117, 230), (118, 119), (118, 133), (119, 120), (120, 121), (121, 122), (122, 123), (123, 124), (124, 125), (125, 126), (126, 127), (127, 128), (128, 129), (129, 130), (130, 131), (131, 132), (132, 133), (134, 135), (134, 137), (134, 272), (135, 136), (135, 140), (136, 137), (136, 139), (137, 275), (138, 139), (138, 141), (138, 274), (139, 140), (140, 141), (141, 273), (142, 143), (142, 145), (142, 247), (143, 144), (143, 250), (144, 145), (144, 252), (145, 251), (146, 147), (146, 149), (146, 257), (147, 148), (147, 260), (148, 149), (148, 256), (149, 255), (150, 151), (150, 153), (150, 263), (151, 152), (151, 156), (152, 153), (152, 155), (153, 266), (154, 155), (154, 157), (154, 265), (155, 156), (156, 157), (157, 264), (158, 159), (158, 161), (158, 165), (159, 160), (159, 164), (160, 161), (160, 163), (162, 163), (162, 165), (163, 164), (164, 165), (166, 167), (166, 169), (166, 173), (167, 168), (167, 172), (168, 169), (168, 171), (170, 171), (170, 173), (171, 172), (172, 173), (174, 175), (174, 177), (174, 181), (175, 176), (175, 180), (176, 177), (176, 179), (178, 179), (178, 181), (179, 180), (180, 181), (182, 183), (182, 185), (182, 279), (183, 184), (183, 278), (184, 185), (184, 277), (185, 276), (186, 187), (186, 189), (186, 193), (187, 188), (187, 192), (188, 189), (188, 191), (190, 191), (190, 193), (191, 192), (192, 193), (194, 195), (194, 197), (194, 201), (195, 196), (195, 200), (196, 197), (196, 199), (198, 199), (198, 201), (199, 200), (200, 201), (202, 203), (202, 205), (202, 269), (203, 204), (203, 270), (204, 205), (204, 267), (205, 268), (211, 212), (213, 214), (215, 216), (217, 218), (219, 220), (219, 222), (221, 222), (223, 224), (225, 226), (225, 227), (226, 228), (229, 230), (231, 232), (231, 233), (232, 246), (233, 234), (234, 235), (235, 236), (236, 237), (237, 238), (238, 239), (239, 240), (240, 241), (241, 242), (242, 243), (243, 244), (244, 245), (245, 246), (247, 248), (247, 251), (248, 249), (249, 250), (249, 253), (250, 252), (251, 254), (252, 253), (253, 254), (255, 257), (255, 262), (256, 260), (256, 261), (257, 258), (258, 259), (259, 260), (259, 261), (261, 262), (263, 264), (264, 265), (265, 266), (267, 268), (267, 270), (269, 270), (272, 273), (273, 274), (274, 275), (276, 277), (276, 279), (278, 279), (348, 351), (348, 352), (351, 378), (352, 354), (354, 356), (356, 358), (358, 360), (360, 362), (362, 364), (364, 366), (366, 368), (368, 370), (370, 372), (372, 374), (374, 376), (376, 378)])
me_rocketweak_rocketweakflare.attributes.new('sharp_edge', 'BOOLEAN', 'EDGE').data.foreach_set('value', [ (min(e.vertices), max(e.vertices)) in _k for e in me_rocketweak_rocketweakflare.edges])
_uv = me_rocketweak_rocketweakflare.uv_layers.new(name='UVMap')
_uv.uv.foreach_set('vector', [2.955, -0.7818, 2.891, -0.7818, 2.868, -0.7438, 2.955, -0.7541, 2.955, -0.8419, 2.868, -0.8522, 2.891, -0.8142, 2.955, -0.8142, 2.998, -0.6724, 2.859, -0.6808, 2.859, -0.7173, 2.998, -0.7332, 2.998, -0.6724, 2.859, -0.6808, 2.859, -0.7173, 2.998, -0.7332, 2.972, -0.5885, 2.843, -0.6305, 2.859, -0.6808, 2.998, -0.6724, 2.943, -0.5057, 2.826, -0.5808, 2.843, -0.6305, 2.972, -0.5885, 2.998, -0.6724, 2.859, -0.6808, 2.859, -0.7173, 2.998, -0.7332, 2.908, -0.4566, 2.805, -0.5513, 2.826, -0.5808, 2.943, -0.5057, 2.764, -0.3624, 2.718, -0.4948, 2.805, -0.5513, 2.908, -0.4566, 2.908, -0.4566, 2.805, -0.5513, 2.826, -0.5808, 2.943, -0.5057, 2.908, -0.4566, 2.805, -0.5513, 2.826, -0.5808, 2.943, -0.5057, 2.497, -0.00916, 2.503, -0.04162, 2.545, -0.04144, 2.551, -0.00892, 2.503, -0.04162, 2.504, -0.05285, 2.544, -0.05269, 2.545, -0.04144, 2.53, -0.1773, 2.546, -0.1773, 2.546, -0.1353, 2.53, -0.1353, 2.552, -0.009021, 2.545, -0.04151, 2.503, -0.04152, 2.497, -0.009031, 2.545, -0.04151, 2.544, -0.05275, 2.504, -0.05277, 2.503, -0.04152, 2.53, -0.1773, 2.546, -0.1773, 2.546, -0.1354, 2.53, -0.1354, 2.497, -0.009055, 2.503, -0.04154, 2.545, -0.0415, 2.552, -0.009007, 2.503, -0.04154, 2.504, -0.05277, 2.544, -0.05275, 2.545, -0.0415, 2.53, -0.1773, 2.546, -0.1773, 2.546, -0.1354, 2.53, -0.1354, 2.552, -0.009107, 2.545, -0.04158, 2.503, -0.04147, 2.497, -0.008964, 2.545, -0.04158, 2.544, -0.05281, 2.504, -0.05272, 2.503, -0.04147, 2.53, -0.1774, 2.546, -0.1774, 2.546, -0.1354, 2.53, -0.1354, 2.51, -0.1773, 2.53, -0.1773, 2.53, -0.1353, 2.51, -0.1353, 2.546, -0.1773, 2.634, -0.1774, 2.634, -0.1354, 2.546, -0.1353, 2.497, -0.009055, 2.503, -0.04154, 2.545, -0.0415, 2.552, -0.009007, 2.503, -0.04154, 2.504, -0.05277, 2.544, -0.05275, 2.545, -0.0415, 2.53, -0.1354, 2.546, -0.1354, 2.546, -0.1773, 2.53, -0.1773, 2.51, -0.1354, 2.53, -0.1354, 2.53, -0.1773, 2.51, -0.1773, 2.546, -0.1354, 2.634, -0.1354, 2.634, -0.1773, 2.546, -0.1773, 2.497, -0.009055, 2.503, -0.04154, 2.545, -0.0415, 2.552, -0.009007, 2.503, -0.04154, 2.504, -0.05277, 2.544, -0.05275, 2.545, -0.0415, 2.53, -0.1774, 2.546, -0.1774, 2.546, -0.1354, 2.53, -0.1354, 2.403, -0.521, 2.516, -0.5182, 2.516, -0.5144, 2.403, -0.5116, 2.667, -0.5116, 2.583, -0.5144, 2.583, -0.5182, 2.667, -0.521, 2.516, -0.5144, 2.583, -0.5144, 2.583, -0.5182, 2.516, -0.5182, 2.516, -0.5182, 2.583, -0.5182, 2.583, -0.5144, 2.516, -0.5144, 2.403, -0.5116, 2.516, -0.5144, 2.516, -0.5182, 2.403, -0.521, 2.667, -0.521, 2.583, -0.5182, 2.583, -0.5144, 2.667, -0.5116, 2.955, -0.8142, 2.891, -0.8142, 2.868, -0.8522, 2.955, -0.8419, 2.955, -0.7541, 2.868, -0.7438, 2.891, -0.7818, 2.955, -0.7818, 2.955, -0.8142, 2.891, -0.8142, 2.868, -0.8522, 2.955, -0.8419, 2.955, -0.7541, 2.868, -0.7438, 2.891, -0.7818, 2.955, -0.7818, 2.955, -0.7818, 2.891, -0.7818, 2.868, -0.7438, 2.955, -0.7541, 2.955, -0.8419, 2.868, -0.8522, 2.891, -0.8142, 2.955, -0.8142, 2.891, -0.8142, 2.846, -0.8142, 2.846, -0.7818, 2.891, -0.7818, 2.955, -0.8142, 2.891, -0.8142, 2.868, -0.8522, 2.955, -0.8419, 2.955, -0.7541, 2.868, -0.7438, 2.891, -0.7818, 2.955, -0.7818, 2.955, -0.8142, 2.891, -0.8142, 2.868, -0.8522, 2.955, -0.8419, 2.955, -0.7541, 2.868, -0.7438, 2.891, -0.7818, 2.955, -0.7818, 2.955, -0.8142, 2.891, -0.8142, 2.891, -0.7818, 2.955, -0.7818, 2.891, -0.8142, 2.846, -0.8142, 2.846, -0.7818, 2.891, -0.7818, 2.972, -0.5885, 2.843, -0.6305, 2.859, -0.6808, 2.998, -0.6724, 2.943, -0.5057, 2.826, -0.5808, 2.843, -0.6305, 2.972, -0.5885, 2.972, -0.5885, 2.843, -0.6305, 2.859, -0.6808, 2.998, -0.6724, 2.943, -0.5057, 2.826, -0.5808, 2.843, -0.6305, 2.972, -0.5885, 2.998, -0.6724, 2.859, -0.6808, 2.859, -0.7173, 2.998, -0.7332, 2.908, -0.4566, 2.805, -0.5513, 2.826, -0.5808, 2.943, -0.5057, 2.764, -0.3624, 2.718, -0.4948, 2.805, -0.5513, 2.908, -0.4566, 2.764, -0.3624, 2.718, -0.4948, 2.805, -0.5513, 2.908, -0.4566, 2.51, -0.1773, 2.53, -0.1773, 2.53, -0.1353, 2.51, -0.1353, 2.546, -0.1773, 2.634, -0.1774, 2.634, -0.1354, 2.546, -0.1353, 2.51, -0.1773, 2.53, -0.1773, 2.53, -0.1354, 2.51, -0.1354, 2.546, -0.1773, 2.634, -0.1773, 2.634, -0.1354, 2.546, -0.1354, 2.386, -0.04004, 2.406, -0.04026, 2.497, -0.009055, 2.552, -0.009007, 2.642, -0.03998, 2.662, -0.03971, 2.497, -0.009055, 2.406, -0.04026, 2.503, -0.04154, 2.545, -0.0415, 2.642, -0.03998, 2.552, -0.009007, 2.545, -0.0415, 2.544, -0.05275, 2.631, -0.05134, 2.642, -0.03998, 2.406, -0.04026, 2.417, -0.05158, 2.504, -0.05277, 2.503, -0.04154, 2.51, -0.1774, 2.53, -0.1774, 2.53, -0.1354, 2.51, -0.1354, 2.546, -0.1774, 2.634, -0.1773, 2.634, -0.1353, 2.546, -0.1354, 2.551, -0.008917, 2.545, -0.04143, 2.503, -0.04162, 2.497, -0.009157, 2.545, -0.04143, 2.544, -0.05268, 2.504, -0.05286, 2.503, -0.04162, 2.53, -0.1773, 2.546, -0.1773, 2.546, -0.1353, 2.53, -0.1353, 2.51, -0.1354, 2.53, -0.1354, 2.53, -0.1773, 2.51, -0.1773, 2.546, -0.1354, 2.634, -0.1354, 2.634, -0.1773, 2.546, -0.1773, 2.662, -0.04004, 2.642, -0.04026, 2.552, -0.009055, 2.497, -0.009007, 2.406, -0.03998, 2.386, -0.03971, 2.552, -0.009055, 2.642, -0.04026, 2.545, -0.04154, 2.503, -0.0415, 2.406, -0.03998, 2.497, -0.009007, 2.503, -0.0415, 2.504, -0.05275, 2.417, -0.05134, 2.406, -0.03998, 2.642, -0.04026, 2.631, -0.05158, 2.544, -0.05277, 2.545, -0.04154, 2.51, -0.1774, 2.53, -0.1774, 2.53, -0.1354, 2.51, -0.1354, 2.546, -0.1774, 2.634, -0.1773, 2.634, -0.1353, 2.546, -0.1354, 2.3, -0.5514, 2.3, -0.529, 2.283, -0.529, 2.283, -0.5514, 2.317, -0.5514, 2.317, -0.529, 2.3, -0.529, 2.3, -0.5514, 2.334, -0.5514, 2.334, -0.529, 2.317, -0.529, 2.317, -0.5514, 2.352, -0.5514, 2.352, -0.529, 2.334, -0.529, 2.334, -0.5514, 2.369, -0.5514, 2.369, -0.529, 2.352, -0.529, 2.352, -0.5514, 2.386, -0.5514, 2.386, -0.529, 2.369, -0.529, 2.369, -0.5514, 2.403, -0.5514, 2.403, -0.529, 2.386, -0.529, 2.386, -0.5514, 2.42, -0.5514, 2.42, -0.529, 2.403, -0.529, 2.403, -0.5514, 2.438, -0.5514, 2.438, -0.529, 2.42, -0.529, 2.42, -0.5514, 2.455, -0.5514, 2.455, -0.529, 2.438, -0.529, 2.438, -0.5514, 2.197, -0.5514, 2.197, -0.529, 2.18, -0.529, 2.18, -0.5514, 2.214, -0.5514, 2.214, -0.529, 2.197, -0.529, 2.197, -0.5514, 2.231, -0.5514, 2.231, -0.529, 2.214, -0.529, 2.214, -0.5514, 2.249, -0.5514, 2.249, -0.529, 2.231, -0.529, 2.231, -0.5514, 2.266, -0.5514, 2.266, -0.529, 2.249, -0.529, 2.249, -0.5514, 2.283, -0.5514, 2.283, -0.529, 2.266, -0.529, 2.266, -0.5514, 2.516, -0.5182, 2.583, -0.5182, 2.583, -0.5144, 2.516, -0.5144, 2.539, -0.2882, 2.489, -0.4028, 2.489, -0.4949, 2.539, -0.4949, 2.539, -0.2882, 2.606, -0.3781, 2.606, -0.4455, 2.539, -0.4949, 2.539, -0.4949, 2.606, -0.4455, 2.606, -0.3781, 2.539, -0.2882, 2.539, -0.4949, 2.489, -0.4949, 2.489, -0.4028, 2.539, -0.2882, 2.539, -0.2882, 2.606, -0.3781, 2.606, -0.4455, 2.539, -0.4949, 2.539, -0.2882, 2.489, -0.4028, 2.489, -0.4949, 2.539, -0.4949, 2.539, -0.4949, 2.489, -0.4949, 2.489, -0.4028, 2.539, -0.2882, 2.539, -0.4949, 2.606, -0.4455, 2.606, -0.3781, 2.539, -0.2882, 2.539, -0.2882, 2.489, -0.4028, 2.489, -0.4949, 2.539, -0.4949, 2.539, -0.2882, 2.606, -0.3781, 2.606, -0.4455, 2.539, -0.4949, 2.539, -0.4949, 2.606, -0.4455, 2.606, -0.3781, 2.539, -0.2882, 2.539, -0.4949, 2.489, -0.4949, 2.489, -0.4028, 2.539, -0.2882, 2.891, -0.7818, 2.846, -0.7818, 2.846, -0.8142, 2.891, -0.8142, 2.891, -0.8142, 2.846, -0.8142, 2.846, -0.7818, 2.891, -0.7818, 2.891, -0.7818, 2.846, -0.7818, 2.846, -0.8142, 2.891, -0.8142, 2.891, -0.7818, 2.846, -0.7818, 2.846, -0.8142, 2.891, -0.8142, 2.955, -0.7818, 2.891, -0.7818, 2.868, -0.7438, 2.955, -0.7541, 2.955, -0.8419, 2.868, -0.8522, 2.891, -0.8142, 2.955, -0.8142, 2.891, -0.7818, 2.955, -0.7818, 2.955, -0.8142, 2.891, -0.8142, 2.972, -0.5885, 2.843, -0.6305, 2.859, -0.6808, 2.998, -0.6724, 2.943, -0.5057, 2.826, -0.5808, 2.843, -0.6305, 2.972, -0.5885, 2.764, -0.3624, 2.718, -0.4948, 2.805, -0.5513, 2.908, -0.4566, 2.386, -0.04053, 2.406, -0.04068, 2.497, -0.00916, 2.551, -0.00892, 2.642, -0.03957, 2.662, -0.03924, 2.497, -0.00916, 2.406, -0.04068, 2.503, -0.04162, 2.545, -0.04144, 2.642, -0.03957, 2.551, -0.00892, 2.545, -0.04144, 2.544, -0.05269, 2.631, -0.05097, 2.642, -0.03957, 2.406, -0.04068, 2.417, -0.05196, 2.504, -0.05285, 2.503, -0.04162, 2.662, -0.03989, 2.642, -0.04013, 2.552, -0.009021, 2.497, -0.009031, 2.406, -0.0401, 2.386, -0.03985, 2.552, -0.009021, 2.642, -0.04013, 2.545, -0.04151, 2.503, -0.04152, 2.406, -0.0401, 2.497, -0.009031, 2.503, -0.04152, 2.504, -0.05277, 2.417, -0.05144, 2.406, -0.0401, 2.642, -0.04013, 2.631, -0.05146, 2.544, -0.05275, 2.545, -0.04151, 2.51, -0.1773, 2.53, -0.1773, 2.53, -0.1354, 2.51, -0.1354, 2.546, -0.1773, 2.634, -0.1773, 2.634, -0.1354, 2.546, -0.1354, 2.662, -0.04029, 2.642, -0.04047, 2.552, -0.009107, 2.497, -0.008964, 2.406, -0.03978, 2.386, -0.03947, 2.552, -0.009107, 2.642, -0.04047, 2.545, -0.04158, 2.503, -0.04147, 2.406, -0.03978, 2.497, -0.008964, 2.503, -0.04147, 2.504, -0.05272, 2.417, -0.05115, 2.406, -0.03978, 2.642, -0.04047, 2.631, -0.05177, 2.544, -0.05281, 2.545, -0.04158, 2.662, -0.03932, 2.642, -0.03965, 2.551, -0.008917, 2.497, -0.009157, 2.406, -0.0406, 2.386, -0.04044, 2.551, -0.008917, 2.642, -0.03965, 2.545, -0.04143, 2.503, -0.04162, 2.406, -0.0406, 2.497, -0.009157, 2.503, -0.04162, 2.504, -0.05286, 2.417, -0.0519, 2.406, -0.0406, 2.642, -0.03965, 2.631, -0.05102, 2.544, -0.05268, 2.545, -0.04143, 2.386, -0.04004, 2.406, -0.04026, 2.497, -0.009055, 2.552, -0.009007, 2.642, -0.03998, 2.662, -0.03971, 2.497, -0.009055, 2.406, -0.04026, 2.503, -0.04154, 2.545, -0.0415, 2.642, -0.03998, 2.552, -0.009007, 2.545, -0.0415, 2.544, -0.05275, 2.631, -0.05134, 2.642, -0.03998, 2.406, -0.04026, 2.417, -0.05158, 2.504, -0.05277, 2.503, -0.04154, 2.552, -0.009055, 2.545, -0.04154, 2.503, -0.0415, 2.497, -0.009007, 2.545, -0.04154, 2.544, -0.05277, 2.504, -0.05275, 2.503, -0.0415, 2.53, -0.1354, 2.546, -0.1354, 2.546, -0.1773, 2.53, -0.1773, 2.386, -0.04004, 2.406, -0.04026, 2.497, -0.009055, 2.552, -0.009007, 2.642, -0.03998, 2.662, -0.03971, 2.497, -0.009055, 2.406, -0.04026, 2.503, -0.04154, 2.545, -0.0415, 2.642, -0.03998, 2.552, -0.009007, 2.545, -0.0415, 2.544, -0.05275, 2.631, -0.05134, 2.642, -0.03998, 2.406, -0.04026, 2.417, -0.05158, 2.504, -0.05277, 2.503, -0.04154, 2.539, -0.2882, 2.606, -0.3781, 2.606, -0.4455, 2.539, -0.4949, 2.539, -0.2882, 2.489, -0.4028, 2.489, -0.4949, 2.539, -0.4949, 2.539, -0.4949, 2.489, -0.4949, 2.489, -0.4028, 2.539, -0.2882, 2.539, -0.4949, 2.606, -0.4455, 2.606, -0.3781, 2.539, -0.2882, 2.403, -0.5116, 2.516, -0.5144, 2.516, -0.5182, 2.403, -0.521, 2.716, -0.521, 2.667, -0.521, 2.667, -0.5116, 2.716, -0.5116, 2.403, -0.521, 2.516, -0.5182, 2.516, -0.5144, 2.403, -0.5116, 2.667, -0.5116, 2.583, -0.5144, 2.583, -0.5182, 2.667, -0.521, 2.716, -0.521, 2.667, -0.521, 2.667, -0.5116, 2.716, -0.5116, 2.516, -0.5144, 2.583, -0.5144, 2.583, -0.5182, 2.516, -0.5182, 2.891, -0.7818, 2.846, -0.7818, 2.846, -0.8142, 2.891, -0.8142, 2.955, -0.7818, 2.891, -0.7818, 2.891, -0.8142, 2.955, -0.8142, 2.955, -0.8142, 2.891, -0.8142, 2.891, -0.7818, 2.955, -0.7818, 2.955, -0.7818, 2.891, -0.7818, 2.868, -0.7438, 2.955, -0.7541, 2.955, -0.8419, 2.868, -0.8522, 2.891, -0.8142, 2.955, -0.8142, 2.955, -0.7818, 2.891, -0.7818, 2.891, -0.8142, 2.955, -0.8142, 2.891, -0.8142, 2.846, -0.8142, 2.846, -0.7818, 2.891, -0.7818, 2.716, -0.5116, 2.667, -0.5116, 2.667, -0.521, 2.716, -0.521, 2.667, -0.521, 2.583, -0.5182, 2.583, -0.5144, 2.667, -0.5116, 2.716, -0.5116, 2.667, -0.5116, 2.667, -0.521, 2.716, -0.521, 2.955, -0.7818, 2.891, -0.7818, 2.891, -0.8142, 2.955, -0.8142, 2.955, -0.8142, 2.891, -0.8142, 2.891, -0.7818, 2.955, -0.7818, 2.955, -0.7818, 2.891, -0.7818, 2.891, -0.8142, 2.955, -0.8142, 2.507, -0.9807, 2.511, -0.817, 2.413, -0.817, 2.415, -0.9808, 2.507, -0.9807, 2.533, -0.9567, 2.535, -0.8414, 2.511, -0.817, 2.361, -0.02118, 2.302, -0.1599, 2.337, -0.1841, 2.443, -0.08056, 2.608, -0.9819, 2.582, -0.957, 2.533, -0.9567, 2.507, -0.9807, 2.443, -0.08056, 2.337, -0.1841, 2.361, -0.22, 2.497, -0.1655, 2.791, -0.5487, 2.817, -0.6756, 2.71, -0.6837, 2.698, -0.5606, 2.698, -0.5606, 2.71, -0.6837, 2.61, -0.6877, 2.604, -0.5659, 2.604, -0.5659, 2.61, -0.6877, 2.512, -0.6888, 2.509, -0.5676, 2.509, -0.5676, 2.512, -0.6888, 2.413, -0.6888, 2.413, -0.5679, 2.413, -0.5679, 2.413, -0.6888, 2.315, -0.6888, 2.317, -0.5679, 2.317, -0.5679, 2.315, -0.6888, 2.217, -0.688, 2.222, -0.5665, 2.222, -0.5665, 2.217, -0.688, 2.116, -0.6844, 2.128, -0.5614, 2.128, -0.5614, 2.116, -0.6844, 2.01, -0.6757, 2.036, -0.5494, 2.035, -0.5487, 2.009, -0.6756, 2.116, -0.6837, 2.128, -0.5606, 2.128, -0.5606, 2.116, -0.6837, 2.216, -0.6877, 2.222, -0.5659, 2.222, -0.5659, 2.216, -0.6877, 2.314, -0.6888, 2.317, -0.5676, 2.317, -0.5676, 2.314, -0.6888, 2.413, -0.6888, 2.413, -0.5679, 2.413, -0.5679, 2.413, -0.6888, 2.511, -0.6888, 2.509, -0.5679, 2.509, -0.5679, 2.511, -0.6888, 2.609, -0.688, 2.604, -0.5665, 2.604, -0.5665, 2.609, -0.688, 2.71, -0.6844, 2.698, -0.5614, 2.698, -0.5614, 2.71, -0.6844, 2.816, -0.6757, 2.79, -0.5494, 2.71, -0.6844, 2.609, -0.688, 2.609, -0.816, 2.713, -0.8174, 2.609, -0.816, 2.585, -0.8405, 2.582, -0.957, 2.608, -0.9819, 2.609, -0.688, 2.511, -0.6888, 2.511, -0.817, 2.609, -0.816, 2.511, -0.817, 2.535, -0.8414, 2.585, -0.8405, 2.609, -0.816, 2.511, -0.6888, 2.413, -0.6888, 2.413, -0.817, 2.511, -0.817, 2.413, -0.6888, 2.314, -0.6888, 2.314, -0.817, 2.413, -0.817, 2.314, -0.6888, 2.216, -0.6877, 2.213, -0.8163, 2.314, -0.817, 2.216, -0.6877, 2.116, -0.6837, 2.113, -0.8154, 2.213, -0.8163, 2.116, -0.6837, 2.009, -0.6756, 2.005, -0.8183, 2.113, -0.8154, 2.01, -0.6757, 2.116, -0.6844, 2.113, -0.8174, 2.005, -0.8176, 2.116, -0.6844, 2.217, -0.688, 2.216, -0.816, 2.113, -0.8174, 2.217, -0.688, 2.315, -0.6888, 2.315, -0.817, 2.216, -0.816, 2.315, -0.6888, 2.413, -0.6888, 2.413, -0.817, 2.315, -0.817, 2.413, -0.6888, 2.512, -0.6888, 2.512, -0.817, 2.413, -0.817, 2.512, -0.6888, 2.61, -0.6877, 2.612, -0.8163, 2.512, -0.817, 2.61, -0.6877, 2.71, -0.6837, 2.713, -0.8154, 2.612, -0.8163, 2.71, -0.6837, 2.817, -0.6756, 2.821, -0.8183, 2.713, -0.8154, 2.7, -0.985, 2.713, -0.8174, 2.609, -0.816, 2.608, -0.9819, 2.7, -0.985, 2.727, -0.9626, 2.737, -0.8436, 2.713, -0.8174, 2.497, -0.1655, 2.361, -0.22, 2.368, -0.262, 2.514, -0.2634, 2.796, -0.9954, 2.774, -0.9668, 2.727, -0.9626, 2.7, -0.985, 2.514, -0.2634, 2.368, -0.262, 2.36, -0.3039, 2.494, -0.3603, 2.821, -0.8176, 2.792, -0.8423, 2.774, -0.9668, 2.796, -0.9954, 2.713, -0.8174, 2.821, -0.8176, 2.816, -0.6757, 2.71, -0.6844, 2.713, -0.8174, 2.737, -0.8436, 2.792, -0.8423, 2.821, -0.8176, 2.706, -0.985, 2.713, -0.8154, 2.821, -0.8183, 2.799, -0.9914, 2.706, -0.985, 2.682, -0.9593, 2.688, -0.8401, 2.713, -0.8154, 2.494, -0.3603, 2.36, -0.3039, 2.336, -0.3394, 2.439, -0.4426, 2.606, -0.9819, 2.633, -0.9581, 2.682, -0.9593, 2.706, -0.985, 2.439, -0.4426, 2.336, -0.3394, 2.301, -0.3632, 2.357, -0.4986, 2.612, -0.8163, 2.636, -0.8411, 2.633, -0.9581, 2.606, -0.9819, 2.713, -0.8154, 2.688, -0.8401, 2.636, -0.8411, 2.612, -0.8163, 2.514, -0.9814, 2.512, -0.817, 2.612, -0.8163, 2.606, -0.9819, 2.514, -0.9814, 2.488, -0.9569, 2.488, -0.8415, 2.512, -0.817, 2.357, -0.4986, 2.301, -0.3632, 2.259, -0.3718, 2.259, -0.5199, 2.411, -0.9808, 2.437, -0.9565, 2.488, -0.9569, 2.514, -0.9814, 2.259, -0.5199, 2.259, -0.3718, 2.217, -0.3636, 2.158, -0.5023, 2.413, -0.817, 2.437, -0.8414, 2.437, -0.9565, 2.411, -0.9808, 2.512, -0.817, 2.488, -0.8415, 2.437, -0.8414, 2.413, -0.817, 2.319, -0.9807, 2.315, -0.817, 2.413, -0.817, 2.411, -0.9808, 2.319, -0.9807, 2.293, -0.9567, 2.291, -0.8414, 2.315, -0.817, 2.158, -0.5023, 2.217, -0.3636, 2.182, -0.3394, 2.076, -0.4429, 2.218, -0.9819, 2.243, -0.957, 2.293, -0.9567, 2.319, -0.9807, 2.076, -0.4429, 2.182, -0.3394, 2.158, -0.3035, 2.022, -0.358, 2.216, -0.816, 2.24, -0.8405, 2.243, -0.957, 2.218, -0.9819, 2.315, -0.817, 2.291, -0.8414, 2.24, -0.8405, 2.216, -0.816, 2.126, -0.985, 2.113, -0.8174, 2.216, -0.816, 2.218, -0.9819, 2.126, -0.985, 2.099, -0.9626, 2.089, -0.8436, 2.113, -0.8174, 2.022, -0.358, 2.158, -0.3035, 2.151, -0.2615, 2.005, -0.2601, 2.03, -0.9954, 2.052, -0.9668, 2.099, -0.9626, 2.126, -0.985, 2.005, -0.2601, 2.151, -0.2615, 2.159, -0.2196, 2.025, -0.1632, 2.005, -0.8176, 2.034, -0.8423, 2.052, -0.9668, 2.03, -0.9954, 2.113, -0.8174, 2.089, -0.8436, 2.034, -0.8423, 2.005, -0.8176, 2.12, -0.985, 2.113, -0.8154, 2.005, -0.8183, 2.026, -0.9914, 2.12, -0.985, 2.144, -0.9593, 2.138, -0.8401, 2.113, -0.8154, 2.025, -0.1632, 2.159, -0.2196, 2.183, -0.1841, 2.08, -0.08089, 2.22, -0.9819, 2.193, -0.9581, 2.144, -0.9593, 2.12, -0.985, 2.08, -0.08089, 2.183, -0.1841, 2.218, -0.1603, 2.162, -0.02488, 2.213, -0.8163, 2.19, -0.8411, 2.193, -0.9581, 2.22, -0.9819, 2.113, -0.8154, 2.138, -0.8401, 2.19, -0.8411, 2.213, -0.8163, 2.312, -0.9814, 2.314, -0.817, 2.213, -0.8163, 2.22, -0.9819, 2.312, -0.9814, 2.338, -0.9569, 2.338, -0.8415, 2.314, -0.817, 2.162, -0.02488, 2.218, -0.1603, 2.26, -0.1517, 2.26, -0.003598, 2.415, -0.9808, 2.389, -0.9565, 2.338, -0.9569, 2.312, -0.9814, 2.26, -0.003598, 2.26, -0.1517, 2.302, -0.1599, 2.361, -0.02118, 2.413, -0.817, 2.389, -0.8414, 2.389, -0.9565, 2.415, -0.9808, 2.314, -0.817, 2.338, -0.8415, 2.389, -0.8414, 2.413, -0.817, 2.368, -0.262, 2.361, -0.22, 2.294, -0.2469, 2.297, -0.2616, 2.361, -0.22, 2.337, -0.1841, 2.286, -0.2345, 2.294, -0.2469, 2.337, -0.1841, 2.302, -0.1599, 2.274, -0.2262, 2.286, -0.2345, 2.302, -0.1599, 2.26, -0.1517, 2.26, -0.2235, 2.274, -0.2262, 2.26, -0.1517, 2.218, -0.1603, 2.246, -0.2265, 2.26, -0.2235, 2.218, -0.1603, 2.183, -0.1841, 2.233, -0.2349, 2.246, -0.2265, 2.183, -0.1841, 2.159, -0.2196, 2.225, -0.2473, 2.233, -0.2349, 2.159, -0.2196, 2.151, -0.2615, 2.222, -0.2619, 2.225, -0.2473, 2.151, -0.2615, 2.158, -0.3035, 2.225, -0.2766, 2.222, -0.2619, 2.158, -0.3035, 2.182, -0.3394, 2.233, -0.289, 2.225, -0.2766, 2.182, -0.3394, 2.217, -0.3636, 2.245, -0.2973, 2.233, -0.289, 2.217, -0.3636, 2.259, -0.3718, 2.259, -0.3, 2.245, -0.2973, 2.259, -0.3718, 2.301, -0.3632, 2.273, -0.2969, 2.259, -0.3, 2.301, -0.3632, 2.336, -0.3394, 2.286, -0.2886, 2.273, -0.2969, 2.336, -0.3394, 2.36, -0.3039, 2.294, -0.2762, 2.286, -0.2886, 2.297, -0.2616, 2.294, -0.2762, 2.36, -0.3039, 2.368, -0.262, 2.703, -0.06407, 2.642, -0.1249, 2.642, -0.2968, 2.703, -0.06407, 2.642, -0.2968, 2.703, -0.3576, 2.875, -0.06407, 2.703, -0.06407, 2.703, -0.3576, 2.875, -0.06407, 2.703, -0.3576, 2.875, -0.3576, 2.935, -0.1249, 2.875, -0.06407, 2.875, -0.3576, 2.935, -0.1249, 2.875, -0.3576, 2.935, -0.2968, 2.935, -0.2968, 2.875, -0.3576, 2.875, -0.4184, 2.935, -0.2968, 2.875, -0.4184, 2.948, -0.3697, 2.996, -0.2968, 2.935, -0.2968, 2.948, -0.3697, 2.642, -0.2968, 2.581, -0.2968, 2.63, -0.3697, 2.642, -0.2968, 2.63, -0.3697, 2.703, -0.4184, 2.703, -0.3576, 2.642, -0.2968, 2.703, -0.4184, 2.63, -0.05198, 2.581, -0.1249, 2.642, -0.1249, 2.703, -0.003284, 2.63, -0.05198, 2.642, -0.1249, 2.703, -0.003284, 2.642, -0.1249, 2.703, -0.06407, 2.948, -0.05198, 2.875, -0.003284, 2.875, -0.06407, 2.948, -0.05198, 2.875, -0.06407, 2.935, -0.1249, 2.948, -0.05198, 2.935, -0.1249, 2.996, -0.1249, 2.702, -0.4672, 2.65, -0.4569, 2.598, -0.4672, 2.702, -0.5037, 2.702, -0.4672, 2.598, -0.4672, 2.702, -0.5037, 2.598, -0.4672, 2.598, -0.5037, 2.598, -0.5037, 2.702, -0.5037, 2.702, -0.4672, 2.598, -0.5037, 2.702, -0.4672, 2.65, -0.4569, 2.598, -0.5037, 2.65, -0.4569, 2.598, -0.4672, 2.65, -0.4569, 2.598, -0.4672, 2.598, -0.5037, 2.65, -0.4569, 2.598, -0.5037, 2.702, -0.5037, 2.702, -0.4672, 2.65, -0.4569, 2.702, -0.5037, 2.598, -0.4672, 2.598, -0.5037, 2.702, -0.5037, 2.598, -0.4672, 2.702, -0.5037, 2.702, -0.4672, 2.65, -0.4569, 2.598, -0.4672, 2.702, -0.4672, 2.853, -0.9214, 2.849, -0.9383, 2.853, -0.9551, 2.853, -0.9214, 2.853, -0.9551, 2.862, -0.9694, 2.862, -0.9071, 2.853, -0.9214, 2.862, -0.9694, 2.862, -0.9071, 2.862, -0.9694, 2.876, -0.979, 2.876, -0.8976, 2.862, -0.9071, 2.876, -0.979, 2.876, -0.8976, 2.876, -0.979, 2.893, -0.9823, 2.893, -0.8942, 2.876, -0.8976, 2.893, -0.9823, 2.91, -0.8976, 2.893, -0.8942, 2.893, -0.9823, 2.91, -0.8976, 2.893, -0.9823, 2.91, -0.979, 2.91, -0.8976, 2.91, -0.979, 2.924, -0.9694, 2.924, -0.9071, 2.91, -0.8976, 2.924, -0.9694, 2.924, -0.9071, 2.924, -0.9694, 2.934, -0.9551, 2.934, -0.9214, 2.924, -0.9071, 2.934, -0.9551, 2.934, -0.9214, 2.934, -0.9551, 2.937, -0.9383, 0.9939, 0.5, 0.5738, 0.5, 0.5705, 0.3643, 0.9919, 0.4169, 0.5738, 0.5, 0.9939, 0.5, 0.9919, 0.5831, 0.5705, 0.6357, 0.9861, 0.6535, 0.5611, 0.7507, 0.5705, 0.6357, 0.9919, 0.5831, 0.9775, 0.7005, 0.5471, 0.8275, 0.5611, 0.7507, 0.9861, 0.6535, 0.9674, 0.7171, 0.5305, 0.8545, 0.5471, 0.8275, 0.9775, 0.7005, 0.9775, 0.7005, 0.5471, 0.8275, 0.5305, 0.8545, 0.9674, 0.7171, 0.9861, 0.6535, 0.5611, 0.7507, 0.5471, 0.8275, 0.9775, 0.7005, 0.9919, 0.5831, 0.5705, 0.6357, 0.5611, 0.7507, 0.9861, 0.6535, 0.9939, 0.5, 0.5738, 0.5, 0.5705, 0.6357, 0.9919, 0.5831, 0.9919, 0.4169, 0.5705, 0.3643, 0.5738, 0.5, 0.9939, 0.5, 0.9861, 0.3465, 0.5611, 0.2493, 0.5705, 0.3643, 0.9919, 0.4169, 0.9775, 0.2995, 0.5471, 0.1725, 0.5611, 0.2493, 0.9861, 0.3465, 0.9674, 0.2829, 0.5305, 0.1455, 0.5471, 0.1725, 0.9775, 0.2995, 0.9775, 0.2995, 0.5471, 0.1725, 0.5305, 0.1455, 0.9674, 0.2829, 0.9861, 0.3465, 0.5611, 0.2493, 0.5471, 0.1725, 0.9775, 0.2995, 0.9919, 0.4169, 0.5705, 0.3643, 0.5611, 0.2493, 0.9861, 0.3465, 0.5738, 0.5, 0.4317, 0.5, 0.4281, 0.3532, 0.5705, 0.3643, 0.5705, 0.6357, 0.4281, 0.6468, 0.4317, 0.5, 0.5738, 0.5, 0.5611, 0.7507, 0.4179, 0.7713, 0.4281, 0.6468, 0.5705, 0.6357, 0.5471, 0.8275, 0.4027, 0.8545, 0.4179, 0.7713, 0.5611, 0.7507, 0.5305, 0.8545, 0.3847, 0.8837, 0.4027, 0.8545, 0.5471, 0.8275, 0.5471, 0.8275, 0.4027, 0.8545, 0.3847, 0.8837, 0.5305, 0.8545, 0.5611, 0.7507, 0.4179, 0.7713, 0.4027, 0.8545, 0.5471, 0.8275, 0.5705, 0.6357, 0.4281, 0.6468, 0.4179, 0.7713, 0.5611, 0.7507, 0.5738, 0.5, 0.4317, 0.5, 0.4281, 0.6468, 0.5705, 0.6357, 0.5705, 0.3643, 0.4281, 0.3532, 0.4317, 0.5, 0.5738, 0.5, 0.5611, 0.2493, 0.4179, 0.2287, 0.4281, 0.3532, 0.5705, 0.3643, 0.5471, 0.1725, 0.4027, 0.1455, 0.4179, 0.2287, 0.5611, 0.2493, 0.5305, 0.1455, 0.3847, 0.1163, 0.4027, 0.1455, 0.5471, 0.1725, 0.5471, 0.1725, 0.4027, 0.1455, 0.3847, 0.1163, 0.5305, 0.1455, 0.5611, 0.2493, 0.4179, 0.2287, 0.4027, 0.1455, 0.5471, 0.1725, 0.5705, 0.3643, 0.4281, 0.3532, 0.4179, 0.2287, 0.5611, 0.2493, 0.4317, 0.5, 0.2823, 0.5, 0.279, 0.3643, 0.4281, 0.3532, 0.4281, 0.6468, 0.279, 0.6357, 0.2823, 0.5, 0.4317, 0.5, 0.4179, 0.7713, 0.2697, 0.7507, 0.279, 0.6357, 0.4281, 0.6468, 0.4027, 0.8545, 0.2556, 0.8275, 0.2697, 0.7507, 0.4179, 0.7713, 0.3847, 0.8837, 0.239, 0.8545, 0.2556, 0.8275, 0.4027, 0.8545, 0.4027, 0.8545, 0.2556, 0.8275, 0.239, 0.8545, 0.3847, 0.8837, 0.4179, 0.7713, 0.2697, 0.7507, 0.2556, 0.8275, 0.4027, 0.8545, 0.4281, 0.6468, 0.279, 0.6357, 0.2697, 0.7507, 0.4179, 0.7713, 0.4317, 0.5, 0.2823, 0.5, 0.279, 0.6357, 0.4281, 0.6468, 0.4281, 0.3532, 0.279, 0.3643, 0.2823, 0.5, 0.4317, 0.5, 0.4179, 0.2287, 0.2697, 0.2493, 0.279, 0.3643, 0.4281, 0.3532, 0.4027, 0.1455, 0.2556, 0.1725, 0.2697, 0.2493, 0.4179, 0.2287, 0.3847, 0.1163, 0.239, 0.1455, 0.2556, 0.1725, 0.4027, 0.1455, 0.4027, 0.1455, 0.2556, 0.1725, 0.239, 0.1455, 0.3847, 0.1163, 0.4179, 0.2287, 0.2697, 0.2493, 0.2556, 0.1725, 0.4027, 0.1455, 0.4281, 0.3532, 0.279, 0.3643, 0.2697, 0.2493, 0.4179, 0.2287, 0.2823, 0.5, 0.1486, 0.5, 0.1461, 0.3962, 0.279, 0.3643, 0.279, 0.6357, 0.1461, 0.6038, 0.1486, 0.5, 0.2823, 0.5, 0.2697, 0.7507, 0.1389, 0.6919, 0.1461, 0.6038, 0.279, 0.6357, 0.2556, 0.8275, 0.1281, 0.7507, 0.1389, 0.6919, 0.2697, 0.7507, 0.239, 0.8545, 0.1155, 0.7713, 0.1281, 0.7507, 0.2556, 0.8275, 0.2556, 0.8275, 0.1281, 0.7507, 0.1155, 0.7713, 0.239, 0.8545, 0.2697, 0.7507, 0.1389, 0.6919, 0.1281, 0.7507, 0.2556, 0.8275, 0.279, 0.6357, 0.1461, 0.6038, 0.1389, 0.6919, 0.2697, 0.7507, 0.2823, 0.5, 0.1486, 0.5, 0.1461, 0.6038, 0.279, 0.6357, 0.279, 0.3643, 0.1461, 0.3962, 0.1486, 0.5, 0.2823, 0.5, 0.2697, 0.2493, 0.1389, 0.3081, 0.1461, 0.3962, 0.279, 0.3643, 0.2556, 0.1725, 0.1281, 0.2493, 0.1389, 0.3081, 0.2697, 0.2493, 0.239, 0.1455, 0.1155, 0.2287, 0.1281, 0.2493, 0.2556, 0.1725, 0.2556, 0.1725, 0.1281, 0.2493, 0.1155, 0.2287, 0.239, 0.1455, 0.2697, 0.2493, 0.1389, 0.3081, 0.1281, 0.2493, 0.2556, 0.1725, 0.279, 0.3643, 0.1461, 0.3962, 0.1389, 0.3081, 0.2697, 0.2493, 0.1486, 0.5, 0.05085, 0.5, 0.04949, 0.4438, 0.1461, 0.3962, 0.1461, 0.6038, 0.04949, 0.5562, 0.05085, 0.5, 0.1486, 0.5, 0.1389, 0.6919, 0.04559, 0.6038, 0.04949, 0.5562, 0.1461, 0.6038, 0.1281, 0.7507, 0.03977, 0.6357, 0.04559, 0.6038, 0.1389, 0.6919, 0.1155, 0.7713, 0.0329, 0.6468, 0.03977, 0.6357, 0.1281, 0.7507, 0.1281, 0.7507, 0.03977, 0.6357, 0.0329, 0.6468, 0.1155, 0.7713, 0.1389, 0.6919, 0.04559, 0.6038, 0.03977, 0.6357, 0.1281, 0.7507, 0.1461, 0.6038, 0.04949, 0.5562, 0.04559, 0.6038, 0.1389, 0.6919, 0.1486, 0.5, 0.05085, 0.5, 0.04949, 0.5562, 0.1461, 0.6038, 0.1461, 0.3962, 0.04949, 0.4438, 0.05085, 0.5, 0.1486, 0.5, 0.1389, 0.3081, 0.04559, 0.3962, 0.04949, 0.4438, 0.1461, 0.3962, 0.1281, 0.2493, 0.03977, 0.3643, 0.04559, 0.3962, 0.1389, 0.3081, 0.1155, 0.2287, 0.0329, 0.3532, 0.03977, 0.3643, 0.1281, 0.2493, 0.1281, 0.2493, 0.03977, 0.3643, 0.0329, 0.3532, 0.1155, 0.2287, 0.1389, 0.3081, 0.04559, 0.3962, 0.03977, 0.3643, 0.1281, 0.2493, 0.1461, 0.3962, 0.04949, 0.4438, 0.04559, 0.3962, 0.1389, 0.3081, 0.05085, 0.5, 0.003908, 0.5, 0.04949, 0.4438, 0.04949, 0.5562, 0.003908, 0.5, 0.05085, 0.5, 0.04559, 0.6038, 0.003908, 0.5, 0.04949, 0.5562, 0.03977, 0.6357, 0.003908, 0.5, 0.04559, 0.6038, 0.0329, 0.6468, 0.003908, 0.5, 0.03977, 0.6357, 0.03977, 0.6357, 0.003908, 0.5, 0.0329, 0.6468, 0.04559, 0.6038, 0.003908, 0.5, 0.03977, 0.6357, 0.04949, 0.5562, 0.003908, 0.5, 0.04559, 0.6038, 0.05085, 0.5, 0.003908, 0.5, 0.04949, 0.5562, 0.04949, 0.4438, 0.003908, 0.5, 0.05085, 0.5, 0.04559, 0.3962, 0.003908, 0.5, 0.04949, 0.4438, 0.03977, 0.3643, 0.003908, 0.5, 0.04559, 0.3962, 0.0329, 0.3532, 0.003908, 0.5, 0.03977, 0.3643, 0.03977, 0.3643, 0.003908, 0.5, 0.0329, 0.3532, 0.04559, 0.3962, 0.003908, 0.5, 0.03977, 0.3643, 0.04949, 0.4438, 0.003908, 0.5, 0.04559, 0.3962, 0.6946, 0.9505, 0.8489, 0.8353, 0.7537, 0.7695, 0.6554, 0.8949, 0.6946, 0.9505, 0.5, 0.995, 0.6554, 0.8949, 0.6554, 0.8949, 0.7537, 0.7695, 0.8489, 0.8353, 0.6946, 0.9505, 0.6554, 0.8949, 0.5, 0.995, 0.6072, 0.858, 0.6072, 0.858, 0.6658, 0.7325, 0.7537, 0.7695, 0.6554, 0.8949, 0.6072, 0.858, 0.5, 0.995, 0.5545, 0.8373, 0.5545, 0.8373, 0.5828, 0.7144, 0.6658, 0.7325, 0.6072, 0.858, 0.5545, 0.8373, 0.5, 0.995, 0.5, 0.8307, 0.5, 0.8307, 0.5, 0.7092, 0.5828, 0.7144, 0.5545, 0.8373, 0.5, 0.8307, 0.5, 0.995, 0.4455, 0.8373, 0.4455, 0.8373, 0.4172, 0.7144, 0.5, 0.7092, 0.5, 0.8307, 0.4455, 0.8373, 0.5, 0.995, 0.3928, 0.858, 0.3928, 0.858, 0.3342, 0.7325, 0.4172, 0.7144, 0.4455, 0.8373, 0.3928, 0.858, 0.5, 0.995, 0.3446, 0.8949, 0.3446, 0.8949, 0.2463, 0.7695, 0.3342, 0.7325, 0.3928, 0.858, 0.3446, 0.8949, 0.5, 0.995, 0.3054, 0.9505, 0.3054, 0.9505, 0.1511, 0.8353, 0.2463, 0.7695, 0.3446, 0.8949, 0.3054, 0.9505, 0.5, 0.995, 0.3446, 0.8949, 0.3446, 0.8949, 0.2463, 0.7695, 0.1511, 0.8353, 0.3054, 0.9505, 0.3446, 0.8949, 0.5, 0.995, 0.3928, 0.858, 0.3928, 0.858, 0.3342, 0.7325, 0.2463, 0.7695, 0.3446, 0.8949, 0.3928, 0.858, 0.5, 0.995, 0.4455, 0.8373, 0.4455, 0.8373, 0.4172, 0.7144, 0.3342, 0.7325, 0.3928, 0.858, 0.4455, 0.8373, 0.5, 0.995, 0.5, 0.8307, 0.5, 0.8307, 0.5, 0.7092, 0.4172, 0.7144, 0.4455, 0.8373, 0.5, 0.8307, 0.5, 0.995, 0.5545, 0.8373, 0.5545, 0.8373, 0.5828, 0.7144, 0.5, 0.7092, 0.5, 0.8307, 0.5545, 0.8373, 0.5, 0.995, 0.6072, 0.858, 0.6072, 0.858, 0.6658, 0.7325, 0.5828, 0.7144, 0.5545, 0.8373, 0.6072, 0.858, 0.5, 0.995, 0.6554, 0.8949, 0.6554, 0.8949, 0.7537, 0.7695, 0.6658, 0.7325, 0.6072, 0.858, 0.6554, 0.8949, 0.5, 0.995, 0.6946, 0.9505, 0.8489, 0.8353, 0.9446, 0.6774, 0.8076, 0.6362, 0.7537, 0.7695, 0.7537, 0.7695, 0.8076, 0.6362, 0.9446, 0.6774, 0.8489, 0.8353, 0.6658, 0.7325, 0.697, 0.6156, 0.8076, 0.6362, 0.7537, 0.7695, 0.5828, 0.7144, 0.6013, 0.6097, 0.697, 0.6156, 0.6658, 0.7325, 0.5, 0.7092, 0.5, 0.6097, 0.6013, 0.6097, 0.5828, 0.7144, 0.4172, 0.7144, 0.3987, 0.6097, 0.5, 0.6097, 0.5, 0.7092, 0.3342, 0.7325, 0.303, 0.6156, 0.3987, 0.6097, 0.4172, 0.7144, 0.2463, 0.7695, 0.1924, 0.6362, 0.303, 0.6156, 0.3342, 0.7325, 0.1511, 0.8353, 0.05541, 0.6774, 0.1924, 0.6362, 0.2463, 0.7695, 0.2463, 0.7695, 0.1924, 0.6362, 0.05541, 0.6774, 0.1511, 0.8353, 0.3342, 0.7325, 0.303, 0.6156, 0.1924, 0.6362, 0.2463, 0.7695, 0.4172, 0.7144, 0.3987, 0.6097, 0.303, 0.6156, 0.3342, 0.7325, 0.5, 0.7092, 0.5, 0.6097, 0.3987, 0.6097, 0.4172, 0.7144, 0.5828, 0.7144, 0.6013, 0.6097, 0.5, 0.6097, 0.5, 0.7092, 0.6658, 0.7325, 0.697, 0.6156, 0.6013, 0.6097, 0.5828, 0.7144, 0.7537, 0.7695, 0.8076, 0.6362, 0.697, 0.6156, 0.6658, 0.7325, 0.9446, 0.6774, 0.9768, 0.5, 0.8248, 0.5, 0.8076, 0.6362, 0.8076, 0.6362, 0.8248, 0.5, 0.9768, 0.5, 0.9446, 0.6774, 0.697, 0.6156, 0.7071, 0.5, 0.8248, 0.5, 0.8076, 0.6362, 0.6013, 0.6097, 0.6097, 0.5, 0.7071, 0.5, 0.697, 0.6156, 0.5, 0.6097, 0.5, 0.5, 0.6097, 0.5, 0.6013, 0.6097, 0.3987, 0.6097, 0.3903, 0.5, 0.5, 0.5, 0.5, 0.6097, 0.303, 0.6156, 0.2929, 0.5, 0.3903, 0.5, 0.3987, 0.6097, 0.1924, 0.6362, 0.1752, 0.5, 0.2929, 0.5, 0.303, 0.6156, 0.05541, 0.6774, 0.02318, 0.5, 0.1752, 0.5, 0.1924, 0.6362, 0.1924, 0.6362, 0.1752, 0.5, 0.02318, 0.5, 0.05541, 0.6774, 0.303, 0.6156, 0.2929, 0.5, 0.1752, 0.5, 0.1924, 0.6362, 0.3987, 0.6097, 0.3903, 0.5, 0.2929, 0.5, 0.303, 0.6156, 0.5, 0.6097, 0.5, 0.5, 0.3903, 0.5, 0.3987, 0.6097, 0.6013, 0.6097, 0.6097, 0.5, 0.5, 0.5, 0.5, 0.6097, 0.697, 0.6156, 0.7071, 0.5, 0.6097, 0.5, 0.6013, 0.6097, 0.8076, 0.6362, 0.8248, 0.5, 0.7071, 0.5, 0.697, 0.6156, 0.9768, 0.5, 0.9446, 0.3226, 0.8076, 0.3638, 0.8248, 0.5, 0.8248, 0.5, 0.8076, 0.3638, 0.9446, 0.3226, 0.9768, 0.5, 0.7071, 0.5, 0.697, 0.3844, 0.8076, 0.3638, 0.8248, 0.5, 0.6097, 0.5, 0.6013, 0.3903, 0.697, 0.3844, 0.7071, 0.5, 0.5, 0.5, 0.5, 0.3903, 0.6013, 0.3903, 0.6097, 0.5, 0.3903, 0.5, 0.3987, 0.3903, 0.5, 0.3903, 0.5, 0.5, 0.2929, 0.5, 0.303, 0.3844, 0.3987, 0.3903, 0.3903, 0.5, 0.1752, 0.5, 0.1924, 0.3638, 0.303, 0.3844, 0.2929, 0.5, 0.02318, 0.5, 0.05541, 0.3226, 0.1924, 0.3638, 0.1752, 0.5, 0.1752, 0.5, 0.1924, 0.3638, 0.05541, 0.3226, 0.02318, 0.5, 0.2929, 0.5, 0.303, 0.3844, 0.1924, 0.3638, 0.1752, 0.5, 0.3903, 0.5, 0.3987, 0.3903, 0.303, 0.3844, 0.2929, 0.5, 0.5, 0.5, 0.5, 0.3903, 0.3987, 0.3903, 0.3903, 0.5, 0.6097, 0.5, 0.6013, 0.3903, 0.5, 0.3903, 0.5, 0.5, 0.7071, 0.5, 0.697, 0.3844, 0.6013, 0.3903, 0.6097, 0.5, 0.8248, 0.5, 0.8076, 0.3638, 0.697, 0.3844, 0.7071, 0.5, 0.9446, 0.3226, 0.8489, 0.1647, 0.7537, 0.2305, 0.8076, 0.3638, 0.8076, 0.3638, 0.7537, 0.2305, 0.8489, 0.1647, 0.9446, 0.3226, 0.697, 0.3844, 0.6658, 0.2675, 0.7537, 0.2305, 0.8076, 0.3638, 0.6013, 0.3903, 0.5828, 0.2856, 0.6658, 0.2675, 0.697, 0.3844, 0.5, 0.3903, 0.5, 0.2908, 0.5828, 0.2856, 0.6013, 0.3903, 0.3987, 0.3903, 0.4172, 0.2856, 0.5, 0.2908, 0.5, 0.3903, 0.303, 0.3844, 0.3342, 0.2675, 0.4172, 0.2856, 0.3987, 0.3903, 0.1924, 0.3638, 0.2463, 0.2305, 0.3342, 0.2675, 0.303, 0.3844, 0.05541, 0.3226, 0.1511, 0.1647, 0.2463, 0.2305, 0.1924, 0.3638, 0.1924, 0.3638, 0.2463, 0.2305, 0.1511, 0.1647, 0.05541, 0.3226, 0.303, 0.3844, 0.3342, 0.2675, 0.2463, 0.2305, 0.1924, 0.3638, 0.3987, 0.3903, 0.4172, 0.2856, 0.3342, 0.2675, 0.303, 0.3844, 0.5, 0.3903, 0.5, 0.2908, 0.4172, 0.2856, 0.3987, 0.3903, 0.6013, 0.3903, 0.5828, 0.2856, 0.5, 0.2908, 0.5, 0.3903, 0.697, 0.3844, 0.6658, 0.2675, 0.5828, 0.2856, 0.6013, 0.3903, 0.8076, 0.3638, 0.7537, 0.2305, 0.6658, 0.2675, 0.697, 0.3844, 0.8489, 0.1647, 0.6946, 0.04949, 0.6554, 0.1051, 0.7537, 0.2305, 0.7537, 0.2305, 0.6554, 0.1051, 0.6946, 0.04949, 0.8489, 0.1647, 0.6658, 0.2675, 0.6072, 0.142, 0.6554, 0.1051, 0.7537, 0.2305, 0.5828, 0.2856, 0.5545, 0.1627, 0.6072, 0.142, 0.6658, 0.2675, 0.5, 0.2908, 0.5, 0.1693, 0.5545, 0.1627, 0.5828, 0.2856, 0.4172, 0.2856, 0.4455, 0.1627, 0.5, 0.1693, 0.5, 0.2908, 0.3342, 0.2675, 0.3928, 0.142, 0.4455, 0.1627, 0.4172, 0.2856, 0.2463, 0.2305, 0.3446, 0.1051, 0.3928, 0.142, 0.3342, 0.2675, 0.1511, 0.1647, 0.3054, 0.04949, 0.3446, 0.1051, 0.2463, 0.2305, 0.2463, 0.2305, 0.3446, 0.1051, 0.3054, 0.04949, 0.1511, 0.1647, 0.3342, 0.2675, 0.3928, 0.142, 0.3446, 0.1051, 0.2463, 0.2305, 0.4172, 0.2856, 0.4455, 0.1627, 0.3928, 0.142, 0.3342, 0.2675, 0.5, 0.2908, 0.5, 0.1693, 0.4455, 0.1627, 0.4172, 0.2856, 0.5828, 0.2856, 0.5545, 0.1627, 0.5, 0.1693, 0.5, 0.2908, 0.6658, 0.2675, 0.6072, 0.142, 0.5545, 0.1627, 0.5828, 0.2856, 0.7537, 0.2305, 0.6554, 0.1051, 0.6072, 0.142, 0.6658, 0.2675, 0.6946, 0.04949, 0.5, 0.005, 0.6554, 0.1051, 0.6554, 0.1051, 0.5, 0.005, 0.6946, 0.04949, 0.6072, 0.142, 0.5, 0.005, 0.6554, 0.1051, 0.5545, 0.1627, 0.5, 0.005, 0.6072, 0.142, 0.5, 0.1693, 0.5, 0.005, 0.5545, 0.1627, 0.4455, 0.1627, 0.5, 0.005, 0.5, 0.1693, 0.3928, 0.142, 0.5, 0.005, 0.4455, 0.1627, 0.3446, 0.1051, 0.5, 0.005, 0.3928, 0.142, 0.3054, 0.04949, 0.5, 0.005, 0.3446, 0.1051, 0.3446, 0.1051, 0.5, 0.005, 0.3054, 0.04949, 0.3928, 0.142, 0.5, 0.005, 0.3446, 0.1051, 0.4455, 0.1627, 0.5, 0.005, 0.3928, 0.142, 0.5, 0.1693, 0.5, 0.005, 0.4455, 0.1627, 0.5545, 0.1627, 0.5, 0.005, 0.5, 0.1693, 0.6072, 0.142, 0.5, 0.005, 0.5545, 0.1627, 0.6554, 0.1051, 0.5, 0.005, 0.6072, 0.142])
me_rocketweak_rocketweakflare.materials.append(mat_vis_textures_projectiles_rocketweak_rocketweakflare)
me_rocketweak_rocketweakflare.materials.append(mat_vis_textures_projectiles_rocketweak_rocketweak)
me_rocketweak_rocketweakflare.use_remesh_preserve_volume = False
me_rocketweak_rocketweakflare.use_remesh_preserve_attributes = False
me_rocketweak_rocketweakflare.use_mirror_vertex_groups = False
me_rocketweak_rocketweakflare.update()
arm_armature = bpy.data.armatures.new('Armature')  # bones are not reproduced

# ---- objects
ob_armature = bpy.data.objects.new('Armature', arm_armature)
ob_rocketweak = bpy.data.objects.new('rocketweak', me_rocketweak_rocketweakflare)

# ---- transforms, parenting, visibility, modifiers, constraints
ob_armature.location = (0.0, 0.0, 0.0)
ob_armature.rotation_euler = (1.571, 2.22e-16, 1.571)
ob_armature.show_in_front = True
ob_armature.lineart.crease_threshold = 0.0
ob_rocketweak.location = (-0.3, 0.0, 0.0)
ob_rocketweak.rotation_euler = (1.571, -0.0, 0.0)
ob_rocketweak.lineart.crease_threshold = 0.0
_vg = ob_rocketweak.vertex_groups.new(name='main')
_vg.add([0, 1, 2, 3, 4, 5, 6, 7, 8, 9, 10, 11, 12, 13, 14, 15, 16, 17, 18, 19, 20, 21, 22, 23, 24, 25, 26, 27, 28, 29, 30, 31, 32, 33, 34, 35, 36, 37, 38, 39, 40, 41, 42, 43, 44, 45, 46, 47, 48, 49, 50, 51, 52, 53, 54, 55, 56, 57, 58, 59, 60, 61, 62, 63, 64, 65, 66, 67, 68, 69, 70, 71, 72, 73, 74, 75, 76, 77, 78, 79, 80, 81, 82, 83, 84, 85, 86, 87, 88, 89, 90, 91, 92, 93, 94, 95, 96, 97, 98, 99, 100, 101, 102, 103, 104, 105, 106, 107, 108, 109, 110, 111, 112, 113, 114, 115, 116, 117, 118, 119, 120, 121, 122, 123, 124, 125, 126, 127, 128, 129, 130, 131, 132, 133, 134, 135, 136, 137, 138, 139, 140, 141, 142, 143, 144, 145, 146, 147, 148, 149, 150, 151, 152, 153, 154, 155, 156, 157, 158, 159, 160, 161, 162, 163, 164, 165, 166, 167, 168, 169, 170, 171, 172, 173, 174, 175, 176, 177, 178, 179, 180, 181, 182, 183, 184, 185, 186, 187, 188, 189, 190, 191, 192, 193, 194, 195, 196, 197, 198, 199, 200, 201, 202, 203, 204, 205, 206, 207, 208, 209, 210, 211, 212, 213, 214, 215, 216, 217, 218, 219, 220, 221, 222, 223, 224, 225, 226, 227, 228, 229, 230, 231, 232, 233, 234, 235, 236, 237, 238, 239, 240, 241, 242, 243, 244, 245, 246, 247, 248, 249, 250, 251, 252, 253, 254, 255, 256, 257, 258, 259, 260, 261, 262, 263, 264, 265, 266, 267, 268, 269, 270, 271, 272, 273, 274, 275, 276, 277, 278, 279, 280, 281, 282, 283, 284, 285, 286, 287, 288, 289, 290, 291, 292, 293, 294, 295, 296, 297, 298, 299, 300, 301, 302, 303, 304, 305, 306, 307, 308, 309, 310, 311, 312, 313, 314, 315, 316, 317, 318, 319, 320, 321, 322, 323, 324, 325, 326, 327, 328, 329, 330, 331, 332, 333, 334, 335, 336, 337, 338, 339, 340, 341, 342, 343, 344, 345, 346, 347, 348, 349, 350, 351, 352, 353, 354, 355, 356, 357, 358, 359, 360, 361, 362, 363, 364, 365, 366, 367, 368, 369, 370, 371, 372, 373, 374, 375, 376, 377, 378, 379, 380, 381, 382, 383, 384, 385, 386, 387, 388, 389, 390, 391, 392, 393, 394, 395, 396, 397, 398, 399, 400, 401, 402, 403, 404, 405, 406, 407, 408, 409, 410, 411, 412, 413, 414, 415, 416, 417, 418, 419, 420, 421, 422, 423, 424, 425, 426, 427, 428, 429, 430, 431, 432, 433, 434, 435, 436, 437, 438, 439, 440, 441, 442, 443, 444, 445, 446, 447, 448, 449, 450, 451, 452, 453, 454, 455, 456, 457, 458, 459, 460, 461, 462, 463, 464, 465, 466, 467, 468, 469, 470, 471, 472, 473, 474, 475, 476, 477, 478, 479, 480, 481, 482, 483, 484, 485, 486, 487, 488, 489, 490, 491, 492, 493, 494, 495, 496, 497, 498, 499, 500, 501, 502, 503, 504, 505, 506, 507, 508, 509, 510, 511, 512, 513, 514, 515, 516, 517, 518, 519, 520, 521, 522, 523, 524, 525, 526, 527, 528, 529, 530, 531, 532, 533, 534, 535, 536, 537, 538, 539, 540, 541, 542, 543, 544, 545, 546, 547, 548, 549, 550, 551, 552, 553, 554, 555, 556, 557, 558], 1.0, 'REPLACE')
_m = ob_rocketweak.modifiers.new('EdgeSplit', 'EDGE_SPLIT')
_m.use_edge_angle = False
_m = ob_rocketweak.modifiers.new('Armature', 'ARMATURE')
_m.object = ob_armature
_m.use_bone_envelopes = True

# ---- collection membership
col_collection_1.objects.link(ob_armature)
col_collection_1.objects.link(ob_rocketweak)

# ---- scene / render settings (as saved in the file)
scene.frame_start = 1; scene.frame_end = 250; scene.frame_set(0)
scene.render.engine = 'BLENDER_EEVEE_NEXT'
scene.render.image_settings.color_mode = 'RGB'
scene.render.image_settings.compression = 90
scene.render.resolution_percentage = 50
scene.render.dither_intensity = 0.0
scene.render.bake_margin = 2
scene.render.bake_bias = 0.0
scene.cycles.use_denoising = False
scene.cycles.samples = 10
scene.cycles.sampling_pattern = 'TABULATED_SOBOL'
scene.cycles.light_sampling_threshold = 0.0
scene.cycles.use_adaptive_sampling = False
scene.cycles.use_light_tree = False
scene.cycles.blur_glossy = 0.0
scene.cycles.volume_bounces = 1
scene.cycles.pixel_filter_type = 'GAUSSIAN'
scene.cycles.sample_clamp_indirect = 0.0
scene.view_settings.view_transform = 'Standard'
bpy.context.view_layer.update()

# ---- added for rendering (the .blend has no active camera and no usable light): camera, sun
cam_auto = bpy.data.cameras.new('AutoCamera')
cam_auto.lens = 50.0
cam_auto.sensor_width = 36.0
cam_auto.clip_end = 1000.0
ob_auto_camera = bpy.data.objects.new('AutoCamera', cam_auto)
scene.collection.objects.link(ob_auto_camera)
ob_auto_camera.location = (5.66786, -9.47033, 6.31355)
ob_auto_camera.rotation_euler = (1.09748, -7.21219e-08, 0.694738)
scene.camera = ob_auto_camera
light_auto_sun = bpy.data.lights.new('AutoSun', 'SUN')
light_auto_sun.energy = 3.0
light_auto_sun.angle = 0.0523599
ob_auto_sun = bpy.data.objects.new('AutoSun', light_auto_sun)
scene.collection.objects.link(ob_auto_sun)
ob_auto_sun.rotation_euler = (0.872665, 0.174533, 0.523599)
bpy.context.view_layer.update()
